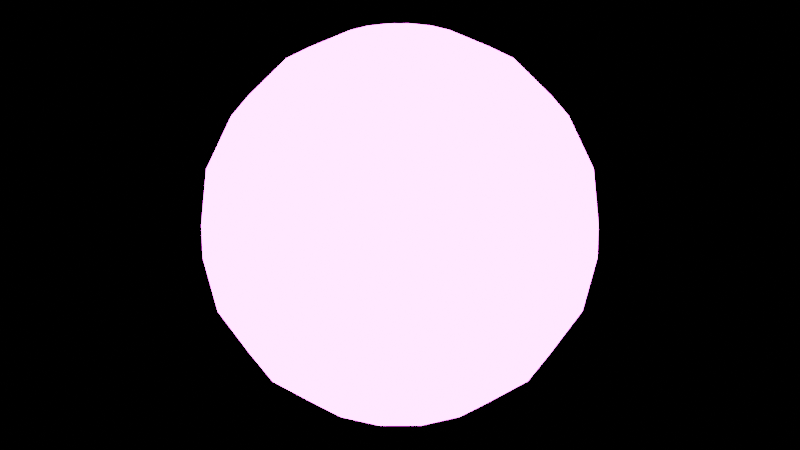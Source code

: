 # Source: Ball.blend  (saved by Blender 3.6.11; exported with 4.5.12 LTS)
import bpy
from mathutils import Matrix  # noqa: F401  (used for matrix-valued properties, if any)

bpy.ops.wm.read_factory_settings(use_empty=True)
scene = bpy.context.scene
scene.name = 'Scene'

# ---- collections
col_collection = bpy.data.collections.new('Collection'); scene.collection.children.link(col_collection)

# ---- images (referenced by path relative to the original .blend; pixels are not part of the script)
import os
ASSET_DIR = os.environ.get("B2B_ASSET_DIR", "")  # directory of the original .blend (textures are referenced by path, not embedded)
HERE = os.path.dirname(os.path.abspath(__file__))  # packed textures are extracted next to this script under _unpacked/

def load_image(name, relpath, width, height, colorspace="sRGB"):
    """Load a texture the original file referenced (path relative to the .blend, or extracted next to this script)."""
    p = next((c for c in (os.path.join(HERE, relpath), os.path.join(ASSET_DIR, relpath)) if relpath and os.path.exists(c)), "")
    if p:
        img = bpy.data.images.load(p, check_existing=True)
        img.name = name
    else:  # same state as the original file: an image datablock whose file is absent (Cycles renders it pink)
        img = bpy.data.images.new(name, width, height)
        img.source = "FILE"
        img.filepath = "//" + (relpath or name)
    img.colorspace_settings.name = colorspace
    return img
img_avatarwearables_tx_png = load_image('AvatarWearables_TX.png', 'Textures/AvatarWearables_TX.png', 1024, 1024, 'sRGB')

# ---- materials (node trees are filled in below, after node groups)
mat_avatarwearables_tx = bpy.data.materials.new('AvatarWearables_TX')
mat_avatarwearables_tx.use_backface_culling = True
mat_avatarwearables_tx.use_transparent_shadow = False
mat_avatarwearables_tx_emission = bpy.data.materials.new('AvatarWearables_TX_emission')
mat_avatarwearables_tx_emission.use_backface_culling = True
mat_avatarwearables_tx_emission.use_transparent_shadow = False

# ---- node groups
ng_auto_smooth = bpy.data.node_groups.new('Auto Smooth', 'GeometryNodeTree')
_s = ng_auto_smooth.interface.new_socket(name='Geometry', in_out='OUTPUT', socket_type='NodeSocketGeometry')
_s = ng_auto_smooth.interface.new_socket(name='Geometry', in_out='INPUT', socket_type='NodeSocketGeometry')
_s = ng_auto_smooth.interface.new_socket(name='Angle', in_out='INPUT', socket_type='NodeSocketFloat')
_s.subtype = 'ANGLE'
_s.min_value = 0.0
_s.max_value = 3.142
ng_auto_smooth.is_modifier = True
_N = ng_auto_smooth.nodes; _L = ng_auto_smooth.links
n0 = _N.new('NodeGroupOutput'); n0.name = 'Group Output'; n0.location = (480, -100)
n1 = _N.new('NodeGroupInput'); n1.name = 'Group Input'; n1.location = (-420, -300)
n2 = _N.new('NodeGroupInput'); n2.name = 'Group Input.001'; n2.location = (-60, -100)
n3 = _N.new('GeometryNodeSetShadeSmooth'); n3.name = 'Set Shade Smooth'; n3.location = (120, -100)
n3.domain = 'EDGE'
n4 = _N.new('GeometryNodeSetShadeSmooth'); n4.name = 'Set Shade Smooth.001'; n4.location = (300, -100)
n5 = _N.new('GeometryNodeInputMeshEdgeAngle'); n5.name = 'Edge Angle'; n5.location = (-420, -220)
n6 = _N.new('GeometryNodeInputEdgeSmooth'); n6.name = 'Is Edge Smooth'; n6.location = (-60, -160)
n7 = _N.new('GeometryNodeInputShadeSmooth'); n7.name = 'Is Face Smooth'; n7.location = (-240, -340)
n8 = _N.new('FunctionNodeBooleanMath'); n8.name = 'Boolean Math'; n8.location = (-60, -220)
n9 = _N.new('FunctionNodeCompare'); n9.name = 'Compare'; n9.location = (-240, -180)
n9.operation = 'LESS_EQUAL'
_L.new(n5.outputs[0], n9.inputs[0])
_L.new(n4.outputs[0], n0.inputs[0])
_L.new(n1.outputs[1], n9.inputs[1])
_L.new(n9.outputs[0], n8.inputs[0])
_L.new(n7.outputs[0], n8.inputs[1])
_L.new(n2.outputs[0], n3.inputs[0])
_L.new(n6.outputs[0], n3.inputs[1])
_L.new(n3.outputs[0], n4.inputs[0])
_L.new(n8.outputs[0], n3.inputs[2])
n0.is_active_output = True

# ---- material node trees
mat_avatarwearables_tx.use_nodes = True; mat_avatarwearables_tx.node_tree.nodes.clear()
_N = mat_avatarwearables_tx.node_tree.nodes; _L = mat_avatarwearables_tx.node_tree.links
n0 = _N.new('ShaderNodeOutputMaterial'); n0.name = 'Material Output'; n0.location = (518, 300)
n1 = _N.new('ShaderNodeBsdfPrincipled'); n1.name = 'Principled BSDF'; n1.location = (93, 300)
n1.distribution = 'GGX'
n1.subsurface_method = 'RANDOM_WALK_SKIN'
n1.inputs[3].default_value = 1.45
n1.inputs[13].default_value = 0.0
n1.inputs[28].default_value = 2.0
n2 = _N.new('ShaderNodeTexImage'); n2.name = 'Image Texture'; n2.location = (-506, 211)
n2.image = img_avatarwearables_tx_png
n3 = _N.new('ShaderNodeTexImage'); n3.name = 'Image Texture.001'; n3.location = (-310, -143)
n3.image = img_avatarwearables_tx_png
_L.new(n2.outputs[0], n0.inputs[0])
_L.new(n3.outputs[0], n1.inputs[27])
n0.is_active_output = True
mat_avatarwearables_tx_emission.use_nodes = True; mat_avatarwearables_tx_emission.node_tree.nodes.clear()
_N = mat_avatarwearables_tx_emission.node_tree.nodes; _L = mat_avatarwearables_tx_emission.node_tree.links
n0 = _N.new('ShaderNodeBsdfPrincipled'); n0.name = 'Principled BSDF'; n0.location = (10, 300)
n0.distribution = 'GGX'
n0.subsurface_method = 'RANDOM_WALK_SKIN'
n0.inputs[2].default_value = 1.0
n0.inputs[3].default_value = 1.45
n0.inputs[13].default_value = 0.0
n0.inputs[28].default_value = 20.0
n1 = _N.new('ShaderNodeOutputMaterial'); n1.name = 'Material Output'; n1.location = (300, 300)
n2 = _N.new('ShaderNodeTexImage'); n2.name = 'Image Texture'; n2.location = (-313, 324)
n2.image = img_avatarwearables_tx_png
n3 = _N.new('ShaderNodeTexImage'); n3.name = 'Image Texture.001'; n3.location = (-334, -94)
n3.image = img_avatarwearables_tx_png
_L.new(n0.outputs[0], n1.inputs[0])
_L.new(n2.outputs[0], n0.inputs[0])
_L.new(n3.outputs[0], n0.inputs[27])
n1.is_active_output = True

# ---- world
world_world = bpy.data.worlds.new('World'); scene.world = world_world
world_world.use_nodes = True; world_world.node_tree.nodes.clear()
_N = world_world.node_tree.nodes; _L = world_world.node_tree.links
n0 = _N.new('ShaderNodeOutputWorld'); n0.name = 'World Output'; n0.location = (300, 300)
n1 = _N.new('ShaderNodeBackground'); n1.name = 'Background'; n1.location = (10, 300)
n1.inputs[0].default_value = (0.0, 0.0, 0.0, 1.0)
_L.new(n1.outputs[0], n0.inputs[0])
n0.is_active_output = True
world_world.color = (0.05088, 0.05088, 0.05088)
world_world.use_sun_shadow = False
world_world.sun_shadow_jitter_overblur = 0.0

# ---- meshes
me_sphere_007 = bpy.data.meshes.new('Sphere.007')
me_sphere_007.from_pydata([(0.005728, 0.03248, 0.1013), (0.01088, 0.06171, 0.08616), (0.01497, 0.0849, 0.06259), (0.0176, 0.09979, 0.0329), (0.0185, 0.1049, -3.834e-10), (0.0176, 0.09979, -0.0329), (0.01497, 0.0849, -0.06259), (0.01088, 0.06171, -0.08616), (0.005728, 0.03248, -0.1013), (0.01649, 0.02856, 0.1013), (0.03133, 0.05427, 0.08616), (0.04311, 0.07466, 0.06259), (0.05066, 0.08775, 0.0329), (0.05327, 0.09226, -8.551e-10), (0.05066, 0.08775, -0.0329), (0.04311, 0.07466, -0.06259), (0.03133, 0.05427, -0.08616), (0.01649, 0.02856, -0.1013), (0.02527, 0.0212, 0.1013), (0.048, 0.04028, 0.08616), (0.06604, 0.05542, 0.06259), (0.07762, 0.06513, 0.0329), (0.08161, 0.06848, -1.205e-09), (0.07762, 0.06513, -0.0329), (0.06604, 0.05542, -0.06259), (0.048, 0.04028, -0.08616), (0.02527, 0.0212, -0.1013), (0.03099, 0.01128, 0.1013), (0.05889, 0.02143, 0.08616), (0.08101, 0.02949, 0.06259), (0.09522, 0.03466, 0.0329), (0.1001, 0.03644, -1.391e-09), (0.09522, 0.03466, -0.0329), (0.08101, 0.02949, -0.06259), (0.05889, 0.02143, -0.08616), (0.03099, 0.01128, -0.1013), (0.03298, 5.122e-09, 0.1013), (0.06266, 1.49e-08, 0.08616), (0.08621, 1.211e-08, 0.06259), (0.1013, 1.863e-08, 0.0329), (0.1065, 1.49e-08, -1.391e-09), (0.1013, 1.863e-08, -0.0329), (0.08621, 1.211e-08, -0.06259), (0.06266, 1.49e-08, -0.08616), (0.03298, 5.122e-09, -0.1013), (0.03099, -0.01128, 0.1013), (0.05889, -0.02143, 0.08616), (0.08101, -0.02949, 0.06259), (0.09522, -0.03466, 0.0329), (0.1001, -0.03644, -1.205e-09), (0.09522, -0.03466, -0.0329), (0.08101, -0.02949, -0.06259), (0.05889, -0.02143, -0.08616), (0.03099, -0.01128, -0.1013), (0.02527, -0.0212, 0.1013), (0.048, -0.04028, 0.08616), (0.06604, -0.05542, 0.06259), (0.07762, -0.06513, 0.0329), (0.08161, -0.06848, -8.551e-10), (0.07762, -0.06513, -0.0329), (0.06604, -0.05542, -0.06259), (0.048, -0.04028, -0.08616), (0.02527, -0.0212, -0.1013), (0.01649, -0.02856, 0.1013), (0.03133, -0.05427, 0.08616), (0.04311, -0.07466, 0.06259), (0.05066, -0.08775, 0.0329), (0.05327, -0.09226, -3.834e-10), (0.05066, -0.08775, -0.0329), (0.04311, -0.07466, -0.06259), (0.03133, -0.05427, -0.08616), (0.01649, -0.02856, -0.1013), (0.005728, -0.03248, 0.1013), (0.01088, -0.06171, 0.08616), (0.01497, -0.0849, 0.06259), (0.0176, -0.09979, 0.0329), (0.0185, -0.1049, 1.529e-10), (0.0176, -0.09979, -0.0329), (0.01497, -0.0849, -0.06259), (0.01088, -0.06171, -0.08616), (0.005728, -0.03248, -0.1013), (-0.005728, -0.03248, 0.1013), (-0.01088, -0.06171, 0.08616), (-0.01497, -0.0849, 0.06259), (-0.0176, -0.09979, 0.0329), (-0.0185, -0.1049, 6.892e-10), (-0.0176, -0.09979, -0.0329), (-0.01497, -0.0849, -0.06259), (-0.01088, -0.06171, -0.08616), (-0.005728, -0.03248, -0.1013), (-1.719e-09, -3.231e-11, -0.1065), (-0.01649, -0.02856, 0.1013), (-0.03133, -0.05427, 0.08616), (-0.04311, -0.07466, 0.06259), (-0.05066, -0.08775, 0.0329), (-0.05327, -0.09226, 1.161e-09), (-0.05066, -0.08775, -0.0329), (-0.04311, -0.07466, -0.06259), (-0.03133, -0.05427, -0.08616), (-0.01649, -0.02856, -0.1013), (-0.02527, -0.0212, 0.1013), (-0.048, -0.04028, 0.08616), (-0.06604, -0.05542, 0.06259), (-0.07762, -0.06513, 0.0329), (-0.08161, -0.06848, 1.511e-09), (-0.07762, -0.06513, -0.0329), (-0.06604, -0.05542, -0.06259), (-0.048, -0.04028, -0.08616), (-0.02527, -0.0212, -0.1013), (1.398e-09, 5.298e-10, 0.1065), (-0.03099, -0.01128, 0.1013), (-0.05889, -0.02143, 0.08616), (-0.08101, -0.02949, 0.06259), (-0.09522, -0.03466, 0.0329), (-0.1001, -0.03644, 1.697e-09), (-0.09522, -0.03466, -0.0329), (-0.08101, -0.02949, -0.06259), (-0.05889, -0.02143, -0.08616), (-0.03099, -0.01128, -0.1013), (-0.03298, -1.071e-08, 0.1013), (-0.06266, -2.142e-08, 0.08616), (-0.08621, -1.77e-08, 0.06259), (-0.1013, -4.657e-08, 0.0329), (-0.1065, -3.912e-08, 1.697e-09), (-0.1013, -4.657e-08, -0.0329), (-0.08621, -1.77e-08, -0.06259), (-0.06266, -2.142e-08, -0.08616), (-0.03298, -1.024e-08, -0.1013), (-0.03099, 0.01128, 0.1013), (-0.05889, 0.02143, 0.08616), (-0.08101, 0.02949, 0.06259), (-0.09522, 0.03466, 0.0329), (-0.1001, 0.03644, 1.511e-09), (-0.09522, 0.03466, -0.0329), (-0.08101, 0.02949, -0.06259), (-0.05889, 0.02143, -0.08616), (-0.03099, 0.01128, -0.1013), (-0.02527, 0.0212, 0.1013), (-0.048, 0.04028, 0.08616), (-0.06604, 0.05542, 0.06259), (-0.07762, 0.06513, 0.0329), (-0.08161, 0.06848, 1.161e-09), (-0.07762, 0.06513, -0.0329), (-0.06604, 0.05542, -0.06259), (-0.048, 0.04028, -0.08616), (-0.02527, 0.0212, -0.1013), (-0.01649, 0.02856, 0.1013), (-0.03133, 0.05427, 0.08616), (-0.04311, 0.07466, 0.06259), (-0.05066, 0.08775, 0.0329), (-0.05327, 0.09226, 6.892e-10), (-0.05066, 0.08775, -0.0329), (-0.04311, 0.07466, -0.06259), (-0.03133, 0.05427, -0.08616), (-0.01649, 0.02856, -0.1013), (-0.005728, 0.03248, 0.1013), (-0.01088, 0.06171, 0.08616), (-0.01497, 0.0849, 0.06259), (-0.0176, 0.09979, 0.0329), (-0.0185, 0.1049, 1.529e-10), (-0.0176, 0.09979, -0.0329), (-0.01497, 0.0849, -0.06259), (-0.01088, 0.06171, -0.08616), (-0.005728, 0.03248, -0.1013)], [], [(161, 6, 5, 160), (158, 3, 2, 157), (155, 0, 109), (162, 7, 6, 161), (159, 4, 3, 158), (156, 1, 0, 155), (163, 8, 7, 162), (160, 5, 4, 159), (157, 2, 1, 156), (90, 8, 163), (6, 15, 14, 5), (3, 12, 11, 2), (0, 9, 109), (7, 16, 15, 6), (4, 13, 12, 3), (1, 10, 9, 0), (8, 17, 16, 7), (5, 14, 13, 4), (2, 11, 10, 1), (90, 17, 8), (11, 20, 19, 10), (90, 26, 17), (15, 24, 23, 14), (12, 21, 20, 11), (9, 18, 109), (16, 25, 24, 15), (13, 22, 21, 12), (10, 19, 18, 9), (17, 26, 25, 16), (14, 23, 22, 13), (23, 32, 31, 22), (20, 29, 28, 19), (90, 35, 26), (24, 33, 32, 23), (21, 30, 29, 20), (18, 27, 109), (25, 34, 33, 24), (22, 31, 30, 21), (19, 28, 27, 18), (26, 35, 34, 25), (28, 37, 36, 27), (35, 44, 43, 34), (32, 41, 40, 31), (29, 38, 37, 28), (90, 44, 35), (33, 42, 41, 32), (30, 39, 38, 29), (27, 36, 109), (34, 43, 42, 33), (31, 40, 39, 30), (43, 52, 51, 42), (40, 49, 48, 39), (37, 46, 45, 36), (44, 53, 52, 43), (41, 50, 49, 40), (38, 47, 46, 37), (90, 53, 44), (42, 51, 50, 41), (39, 48, 47, 38), (36, 45, 109), (48, 57, 56, 47), (45, 54, 109), (52, 61, 60, 51), (49, 58, 57, 48), (46, 55, 54, 45), (53, 62, 61, 52), (50, 59, 58, 49), (47, 56, 55, 46), (90, 62, 53), (51, 60, 59, 50), (60, 69, 68, 59), (57, 66, 65, 56), (54, 63, 109), (61, 70, 69, 60), (58, 67, 66, 57), (55, 64, 63, 54), (62, 71, 70, 61), (59, 68, 67, 58), (56, 65, 64, 55), (90, 71, 62), (65, 74, 73, 64), (90, 80, 71), (69, 78, 77, 68), (66, 75, 74, 65), (63, 72, 109), (70, 79, 78, 69), (67, 76, 75, 66), (64, 73, 72, 63), (71, 80, 79, 70), (68, 77, 76, 67), (80, 89, 88, 79), (77, 86, 85, 76), (74, 83, 82, 73), (90, 89, 80), (78, 87, 86, 77), (75, 84, 83, 74), (72, 81, 109), (79, 88, 87, 78), (76, 85, 84, 75), (73, 82, 81, 72), (85, 95, 94, 84), (82, 92, 91, 81), (89, 99, 98, 88), (86, 96, 95, 85), (83, 93, 92, 82), (90, 99, 89), (87, 97, 96, 86), (84, 94, 93, 83), (81, 91, 109), (88, 98, 97, 87), (91, 100, 109), (98, 107, 106, 97), (95, 104, 103, 94), (92, 101, 100, 91), (99, 108, 107, 98), (96, 105, 104, 95), (93, 102, 101, 92), (90, 108, 99), (97, 106, 105, 96), (94, 103, 102, 93), (103, 113, 112, 102), (100, 110, 109), (107, 117, 116, 106), (104, 114, 113, 103), (101, 111, 110, 100), (108, 118, 117, 107), (105, 115, 114, 104), (102, 112, 111, 101), (90, 118, 108), (106, 116, 115, 105), (90, 127, 118), (116, 125, 124, 115), (113, 122, 121, 112), (110, 119, 109), (117, 126, 125, 116), (114, 123, 122, 113), (111, 120, 119, 110), (118, 127, 126, 117), (115, 124, 123, 114), (112, 121, 120, 111), (124, 133, 132, 123), (121, 130, 129, 120), (90, 136, 127), (125, 134, 133, 124), (122, 131, 130, 121), (119, 128, 109), (126, 135, 134, 125), (123, 132, 131, 122), (120, 129, 128, 119), (127, 136, 135, 126), (129, 138, 137, 128), (136, 145, 144, 135), (133, 142, 141, 132), (130, 139, 138, 129), (90, 145, 136), (134, 143, 142, 133), (131, 140, 139, 130), (128, 137, 109), (135, 144, 143, 134), (132, 141, 140, 131), (141, 150, 149, 140), (138, 147, 146, 137), (145, 154, 153, 144), (142, 151, 150, 141), (139, 148, 147, 138), (90, 154, 145), (143, 152, 151, 142), (140, 149, 148, 139), (137, 146, 109), (144, 153, 152, 143), (146, 155, 109), (153, 162, 161, 152), (150, 159, 158, 149), (147, 156, 155, 146), (154, 163, 162, 153), (151, 160, 159, 150), (148, 157, 156, 147), (90, 163, 154), (152, 161, 160, 151), (149, 158, 157, 148)])
me_sphere_007.polygons.foreach_set('use_smooth', [True] * 180)
me_sphere_007.polygons.foreach_set('material_index', [1, 1, 1, 1, 1, 1, 1, 1, 1, 1, 1, 1, 1, 1, 1, 1, 1, 1, 1, 1, 1, 1, 1, 1, 1, 1, 1, 1, 1, 1, 1, 1, 1, 1, 1, 1, 1, 1, 1, 1, 1, 1, 1, 1, 1, 1, 1, 1, 1, 1, 1, 1, 1, 1, 1, 1, 1, 1, 1, 1, 1, 1, 1, 1, 1, 1, 1, 1, 1, 1, 1, 1, 1, 1, 1, 1, 1, 1, 1, 1, 1, 1, 1, 1, 1, 1, 1, 1, 1, 1, 1, 1, 1, 1, 1, 1, 1, 1, 1, 1, 1, 1, 1, 1, 1, 1, 1, 1, 1, 1, 1, 1, 1, 1, 1, 1, 1, 1, 1, 1, 1, 1, 1, 1, 1, 1, 1, 1, 1, 1, 1, 1, 1, 1, 1, 1, 1, 1, 1, 1, 1, 1, 1, 1, 1, 1, 1, 1, 1, 1, 1, 1, 1, 1, 1, 1, 1, 1, 1, 1, 1, 1, 1, 1, 1, 1, 1, 1, 1, 1, 1, 1, 1, 1, 1, 1, 1, 1, 1, 1])
_uv = me_sphere_007.uv_layers.new(name='UVMap')
_uv.uv.foreach_set('vector', [0.71, 0.337, 0.7095, 0.3373, 0.7099, 0.3379, 0.7104, 0.3375, 0.7061, 0.3302, 0.7057, 0.3307, 0.7062, 0.3311, 0.7066, 0.3306, 0.7131, 0.3374, 0.7129, 0.3372, 0.7126, 0.3378, 0.7094, 0.3365, 0.7091, 0.3368, 0.7095, 0.3373, 0.71, 0.337, 0.7055, 0.3298, 0.7051, 0.3304, 0.7057, 0.3307, 0.7061, 0.3302, 0.7136, 0.337, 0.7132, 0.3367, 0.7129, 0.3372, 0.7131, 0.3374, 0.7122, 0.331, 0.7122, 0.3308, 0.7116, 0.3305, 0.7116, 0.331, 0.7104, 0.3375, 0.7099, 0.3379, 0.7102, 0.3385, 0.7108, 0.338, 0.7066, 0.3306, 0.7062, 0.3311, 0.7068, 0.3315, 0.7071, 0.3311, 0.7128, 0.331, 0.7122, 0.3308, 0.7122, 0.331, 0.7095, 0.3373, 0.709, 0.3376, 0.7093, 0.3382, 0.7099, 0.3379, 0.7057, 0.3307, 0.7054, 0.3314, 0.706, 0.3316, 0.7062, 0.3311, 0.7129, 0.3372, 0.7127, 0.3372, 0.7126, 0.3378, 0.7091, 0.3368, 0.7087, 0.337, 0.709, 0.3376, 0.7095, 0.3373, 0.7051, 0.3304, 0.7048, 0.3311, 0.7054, 0.3314, 0.7057, 0.3307, 0.7132, 0.3367, 0.7128, 0.3365, 0.7127, 0.3372, 0.7129, 0.3372, 0.7122, 0.3308, 0.7124, 0.3306, 0.7119, 0.3302, 0.7116, 0.3305, 0.7099, 0.3379, 0.7093, 0.3382, 0.7095, 0.3388, 0.7102, 0.3385, 0.7062, 0.3311, 0.706, 0.3316, 0.7066, 0.3319, 0.7068, 0.3315, 0.7128, 0.331, 0.7124, 0.3306, 0.7122, 0.3308, 0.706, 0.3316, 0.7058, 0.3321, 0.7064, 0.3323, 0.7066, 0.3319, 0.7128, 0.331, 0.7125, 0.3304, 0.7124, 0.3306, 0.709, 0.3376, 0.7085, 0.3378, 0.7086, 0.3384, 0.7093, 0.3382, 0.7054, 0.3314, 0.7052, 0.332, 0.7058, 0.3321, 0.706, 0.3316, 0.7127, 0.3372, 0.7125, 0.3372, 0.7126, 0.3378, 0.7087, 0.337, 0.7083, 0.3372, 0.7085, 0.3378, 0.709, 0.3376, 0.7048, 0.3311, 0.7045, 0.3318, 0.7052, 0.332, 0.7054, 0.3314, 0.7128, 0.3365, 0.7124, 0.3365, 0.7125, 0.3372, 0.7127, 0.3372, 0.7124, 0.3306, 0.7125, 0.3304, 0.7122, 0.3299, 0.7119, 0.3302, 0.7093, 0.3382, 0.7086, 0.3384, 0.7088, 0.3391, 0.7095, 0.3388, 0.7086, 0.3384, 0.708, 0.3385, 0.708, 0.3392, 0.7088, 0.3391, 0.7058, 0.3321, 0.7057, 0.3327, 0.7063, 0.3327, 0.7064, 0.3323, 0.7128, 0.331, 0.7127, 0.3304, 0.7125, 0.3304, 0.7085, 0.3378, 0.7079, 0.3379, 0.708, 0.3385, 0.7086, 0.3384, 0.7052, 0.332, 0.7051, 0.3326, 0.7057, 0.3327, 0.7058, 0.3321, 0.7125, 0.3372, 0.7123, 0.3372, 0.7126, 0.3378, 0.7083, 0.3372, 0.7079, 0.3373, 0.7079, 0.3379, 0.7085, 0.3378, 0.7045, 0.3318, 0.7044, 0.3326, 0.7051, 0.3326, 0.7052, 0.332, 0.7124, 0.3365, 0.712, 0.3367, 0.7123, 0.3372, 0.7125, 0.3372, 0.7125, 0.3304, 0.7127, 0.3304, 0.7126, 0.3297, 0.7122, 0.3299, 0.712, 0.3367, 0.7116, 0.337, 0.7121, 0.3374, 0.7123, 0.3372, 0.7127, 0.3304, 0.7129, 0.3304, 0.7131, 0.3297, 0.7126, 0.3297, 0.708, 0.3385, 0.7073, 0.3385, 0.7073, 0.3392, 0.708, 0.3392, 0.7057, 0.3327, 0.7057, 0.3332, 0.7064, 0.3332, 0.7063, 0.3327, 0.7128, 0.331, 0.7129, 0.3304, 0.7127, 0.3304, 0.7079, 0.3379, 0.7074, 0.3379, 0.7073, 0.3385, 0.708, 0.3385, 0.7051, 0.3326, 0.7051, 0.3333, 0.7057, 0.3332, 0.7057, 0.3327, 0.7123, 0.3372, 0.7121, 0.3374, 0.7126, 0.3378, 0.7079, 0.3373, 0.7074, 0.3373, 0.7074, 0.3379, 0.7079, 0.3379, 0.7044, 0.3326, 0.7044, 0.3334, 0.7051, 0.3333, 0.7051, 0.3326, 0.7074, 0.3373, 0.707, 0.3372, 0.7068, 0.3378, 0.7074, 0.3379, 0.7044, 0.3334, 0.7046, 0.3341, 0.7052, 0.3339, 0.7051, 0.3333, 0.7116, 0.337, 0.7114, 0.3373, 0.712, 0.3376, 0.7121, 0.3374, 0.7129, 0.3304, 0.7132, 0.3304, 0.7135, 0.3299, 0.7131, 0.3297, 0.7073, 0.3385, 0.7067, 0.3384, 0.7065, 0.3391, 0.7073, 0.3392, 0.7057, 0.3332, 0.7058, 0.3338, 0.7064, 0.3336, 0.7064, 0.3332, 0.7128, 0.331, 0.7132, 0.3304, 0.7129, 0.3304, 0.7074, 0.3379, 0.7068, 0.3378, 0.7067, 0.3384, 0.7073, 0.3385, 0.7051, 0.3333, 0.7052, 0.3339, 0.7058, 0.3338, 0.7057, 0.3332, 0.7121, 0.3374, 0.712, 0.3376, 0.7126, 0.3378, 0.7052, 0.3339, 0.7054, 0.3346, 0.706, 0.3343, 0.7058, 0.3338, 0.712, 0.3376, 0.712, 0.3378, 0.7126, 0.3378, 0.707, 0.3372, 0.7066, 0.337, 0.7063, 0.3376, 0.7068, 0.3378, 0.7046, 0.3341, 0.7048, 0.3348, 0.7054, 0.3346, 0.7052, 0.3339, 0.7114, 0.3373, 0.7113, 0.3378, 0.712, 0.3378, 0.712, 0.3376, 0.7132, 0.3304, 0.7133, 0.3306, 0.7138, 0.3301, 0.7135, 0.3299, 0.7067, 0.3384, 0.706, 0.3382, 0.7058, 0.3388, 0.7065, 0.3391, 0.7058, 0.3338, 0.706, 0.3343, 0.7066, 0.334, 0.7064, 0.3336, 0.7128, 0.331, 0.7133, 0.3306, 0.7132, 0.3304, 0.7068, 0.3378, 0.7063, 0.3376, 0.706, 0.3382, 0.7067, 0.3384, 0.7063, 0.3376, 0.7058, 0.3374, 0.7054, 0.3379, 0.706, 0.3382, 0.7054, 0.3346, 0.7057, 0.3352, 0.7063, 0.3348, 0.706, 0.3343, 0.712, 0.3378, 0.712, 0.338, 0.7126, 0.3378, 0.7066, 0.337, 0.7062, 0.3368, 0.7058, 0.3374, 0.7063, 0.3376, 0.7048, 0.3348, 0.7052, 0.3355, 0.7057, 0.3352, 0.7054, 0.3346, 0.7113, 0.3378, 0.7114, 0.3382, 0.712, 0.338, 0.712, 0.3378, 0.7133, 0.3306, 0.7134, 0.3308, 0.714, 0.3305, 0.7138, 0.3301, 0.706, 0.3382, 0.7054, 0.3379, 0.7051, 0.3385, 0.7058, 0.3388, 0.706, 0.3343, 0.7063, 0.3348, 0.7068, 0.3344, 0.7066, 0.334, 0.7128, 0.331, 0.7134, 0.3308, 0.7133, 0.3306, 0.7063, 0.3348, 0.7066, 0.3353, 0.7071, 0.3348, 0.7068, 0.3344, 0.7128, 0.331, 0.7135, 0.331, 0.7134, 0.3308, 0.7058, 0.3374, 0.7053, 0.337, 0.7049, 0.3375, 0.7054, 0.3379, 0.7057, 0.3352, 0.7061, 0.3357, 0.7066, 0.3353, 0.7063, 0.3348, 0.712, 0.338, 0.7121, 0.3382, 0.7126, 0.3378, 0.7062, 0.3368, 0.7058, 0.3365, 0.7053, 0.337, 0.7058, 0.3374, 0.7052, 0.3355, 0.7056, 0.3361, 0.7061, 0.3357, 0.7057, 0.3352, 0.7114, 0.3382, 0.7116, 0.3386, 0.7121, 0.3382, 0.712, 0.338, 0.7134, 0.3308, 0.7135, 0.331, 0.7141, 0.331, 0.714, 0.3305, 0.7054, 0.3379, 0.7049, 0.3375, 0.7045, 0.3381, 0.7051, 0.3385, 0.7135, 0.331, 0.7134, 0.3312, 0.714, 0.3314, 0.7141, 0.331, 0.7104, 0.3314, 0.7108, 0.332, 0.7114, 0.3316, 0.711, 0.331, 0.7093, 0.3306, 0.709, 0.3311, 0.7095, 0.3315, 0.7098, 0.3311, 0.7128, 0.331, 0.7134, 0.3312, 0.7135, 0.331, 0.7099, 0.3319, 0.7103, 0.3323, 0.7108, 0.332, 0.7104, 0.3314, 0.7088, 0.3302, 0.7084, 0.3307, 0.709, 0.3311, 0.7093, 0.3306, 0.7121, 0.3382, 0.7123, 0.3383, 0.7126, 0.3378, 0.7094, 0.3324, 0.7097, 0.3327, 0.7103, 0.3323, 0.7099, 0.3319, 0.7083, 0.3298, 0.7079, 0.3304, 0.7084, 0.3307, 0.7088, 0.3302, 0.7116, 0.3386, 0.712, 0.3389, 0.7123, 0.3383, 0.7121, 0.3382, 0.7079, 0.3304, 0.7075, 0.3311, 0.7081, 0.3313, 0.7084, 0.3307, 0.712, 0.3389, 0.7124, 0.339, 0.7125, 0.3384, 0.7123, 0.3383, 0.7134, 0.3312, 0.7133, 0.3314, 0.7138, 0.3318, 0.714, 0.3314, 0.7108, 0.332, 0.7111, 0.3326, 0.7118, 0.3323, 0.7114, 0.3316, 0.709, 0.3311, 0.7087, 0.3316, 0.7093, 0.3319, 0.7095, 0.3315, 0.7128, 0.331, 0.7133, 0.3314, 0.7134, 0.3312, 0.7103, 0.3323, 0.7106, 0.3328, 0.7111, 0.3326, 0.7108, 0.332, 0.7084, 0.3307, 0.7081, 0.3313, 0.7087, 0.3316, 0.709, 0.3311, 0.7123, 0.3383, 0.7125, 0.3384, 0.7126, 0.3378, 0.7097, 0.3327, 0.71, 0.3331, 0.7106, 0.3328, 0.7103, 0.3323, 0.7125, 0.3384, 0.7127, 0.3384, 0.7126, 0.3378, 0.71, 0.3331, 0.7101, 0.3335, 0.7107, 0.3333, 0.7106, 0.3328, 0.7075, 0.3311, 0.7072, 0.3318, 0.7079, 0.3319, 0.7081, 0.3313, 0.7124, 0.339, 0.7128, 0.339, 0.7127, 0.3384, 0.7125, 0.3384, 0.7133, 0.3314, 0.7132, 0.3315, 0.7135, 0.3321, 0.7138, 0.3318, 0.7111, 0.3326, 0.7113, 0.3332, 0.712, 0.333, 0.7118, 0.3323, 0.7087, 0.3316, 0.7085, 0.3321, 0.7091, 0.3323, 0.7093, 0.3319, 0.7128, 0.331, 0.7132, 0.3315, 0.7133, 0.3314, 0.7106, 0.3328, 0.7107, 0.3333, 0.7113, 0.3332, 0.7111, 0.3326, 0.7081, 0.3313, 0.7079, 0.3319, 0.7085, 0.3321, 0.7087, 0.3316, 0.7079, 0.3319, 0.7078, 0.3326, 0.7084, 0.3327, 0.7085, 0.3321, 0.7127, 0.3384, 0.7129, 0.3383, 0.7126, 0.3378, 0.7101, 0.3335, 0.7102, 0.334, 0.7108, 0.3339, 0.7107, 0.3333, 0.7072, 0.3318, 0.7071, 0.3325, 0.7078, 0.3326, 0.7079, 0.3319, 0.7128, 0.339, 0.7132, 0.3389, 0.7129, 0.3383, 0.7127, 0.3384, 0.7132, 0.3315, 0.7129, 0.3316, 0.7131, 0.3322, 0.7135, 0.3321, 0.7113, 0.3332, 0.7115, 0.3338, 0.7121, 0.3338, 0.712, 0.333, 0.7085, 0.3321, 0.7084, 0.3327, 0.709, 0.3327, 0.7091, 0.3323, 0.7128, 0.331, 0.7129, 0.3316, 0.7132, 0.3315, 0.7107, 0.3333, 0.7108, 0.3339, 0.7115, 0.3338, 0.7113, 0.3332, 0.7128, 0.331, 0.7127, 0.3316, 0.7129, 0.3316, 0.7108, 0.3339, 0.7108, 0.3345, 0.7115, 0.3345, 0.7115, 0.3338, 0.7078, 0.3326, 0.7078, 0.3333, 0.7084, 0.3332, 0.7084, 0.3327, 0.7129, 0.3383, 0.7131, 0.3382, 0.7126, 0.3378, 0.7102, 0.334, 0.7102, 0.3344, 0.7108, 0.3345, 0.7108, 0.3339, 0.7071, 0.3325, 0.7071, 0.3333, 0.7078, 0.3333, 0.7078, 0.3326, 0.7132, 0.3389, 0.7136, 0.3386, 0.7131, 0.3382, 0.7129, 0.3383, 0.7129, 0.3316, 0.7127, 0.3316, 0.7126, 0.3322, 0.7131, 0.3322, 0.7115, 0.3338, 0.7115, 0.3345, 0.7121, 0.3346, 0.7121, 0.3338, 0.7084, 0.3327, 0.7084, 0.3332, 0.709, 0.3332, 0.709, 0.3327, 0.7115, 0.3345, 0.7114, 0.3351, 0.712, 0.3353, 0.7121, 0.3346, 0.7084, 0.3332, 0.7085, 0.3338, 0.7091, 0.3336, 0.709, 0.3332, 0.7128, 0.331, 0.7125, 0.3315, 0.7127, 0.3316, 0.7108, 0.3345, 0.7107, 0.335, 0.7114, 0.3351, 0.7115, 0.3345, 0.7078, 0.3333, 0.7079, 0.3339, 0.7085, 0.3338, 0.7084, 0.3332, 0.7131, 0.3382, 0.7132, 0.338, 0.7126, 0.3378, 0.7102, 0.3344, 0.7101, 0.3348, 0.7107, 0.335, 0.7108, 0.3345, 0.7071, 0.3333, 0.7072, 0.3341, 0.7079, 0.3339, 0.7078, 0.3333, 0.7136, 0.3386, 0.7138, 0.3382, 0.7132, 0.338, 0.7131, 0.3382, 0.7127, 0.3316, 0.7125, 0.3315, 0.7122, 0.3321, 0.7126, 0.3322, 0.7138, 0.3382, 0.7139, 0.3378, 0.7132, 0.3378, 0.7132, 0.338, 0.7125, 0.3315, 0.7124, 0.3314, 0.7118, 0.3318, 0.7122, 0.3321, 0.7114, 0.3351, 0.7111, 0.3358, 0.7118, 0.336, 0.712, 0.3353, 0.7085, 0.3338, 0.7087, 0.3343, 0.7093, 0.334, 0.7091, 0.3336, 0.7128, 0.331, 0.7124, 0.3314, 0.7125, 0.3315, 0.7107, 0.335, 0.7106, 0.3355, 0.7111, 0.3358, 0.7114, 0.3351, 0.7079, 0.3339, 0.7081, 0.3345, 0.7087, 0.3343, 0.7085, 0.3338, 0.7132, 0.338, 0.7132, 0.3378, 0.7126, 0.3378, 0.7101, 0.3348, 0.71, 0.3353, 0.7106, 0.3355, 0.7107, 0.335, 0.7072, 0.3341, 0.7075, 0.3348, 0.7081, 0.3345, 0.7079, 0.3339, 0.7075, 0.3348, 0.7078, 0.3355, 0.7084, 0.3351, 0.7081, 0.3345, 0.7139, 0.3378, 0.7138, 0.3373, 0.7132, 0.3376, 0.7132, 0.3378, 0.7124, 0.3314, 0.7122, 0.3312, 0.7116, 0.3314, 0.7118, 0.3318, 0.7111, 0.3358, 0.7108, 0.3364, 0.7114, 0.3367, 0.7118, 0.336, 0.7087, 0.3343, 0.7089, 0.3348, 0.7095, 0.3344, 0.7093, 0.334, 0.7128, 0.331, 0.7122, 0.3312, 0.7124, 0.3314, 0.7106, 0.3355, 0.7103, 0.336, 0.7108, 0.3364, 0.7111, 0.3358, 0.7081, 0.3345, 0.7084, 0.3351, 0.7089, 0.3348, 0.7087, 0.3343, 0.7132, 0.3378, 0.7132, 0.3376, 0.7126, 0.3378, 0.71, 0.3353, 0.7097, 0.3357, 0.7103, 0.336, 0.7106, 0.3355, 0.7132, 0.3376, 0.7131, 0.3374, 0.7126, 0.3378, 0.7097, 0.3357, 0.7094, 0.336, 0.7099, 0.3365, 0.7103, 0.336, 0.7078, 0.3355, 0.7082, 0.3361, 0.7088, 0.3357, 0.7084, 0.3351, 0.7138, 0.3373, 0.7136, 0.337, 0.7131, 0.3374, 0.7132, 0.3376, 0.7122, 0.3312, 0.7122, 0.331, 0.7116, 0.331, 0.7116, 0.3314, 0.7108, 0.3364, 0.7105, 0.337, 0.711, 0.3373, 0.7114, 0.3367, 0.7089, 0.3348, 0.7093, 0.3353, 0.7098, 0.3348, 0.7095, 0.3344, 0.7128, 0.331, 0.7122, 0.331, 0.7122, 0.3312, 0.7103, 0.336, 0.7099, 0.3365, 0.7105, 0.337, 0.7108, 0.3364, 0.7084, 0.3351, 0.7088, 0.3357, 0.7093, 0.3353, 0.7089, 0.3348])
me_sphere_007.materials.append(mat_avatarwearables_tx)
me_sphere_007.materials.append(mat_avatarwearables_tx_emission)
me_sphere_007.update()
me_sphere_002 = bpy.data.meshes.new('Sphere.002')
me_sphere_002.from_pydata([(0.01222, -0.08353, 0.02742), (0.05834, 1.734e-08, 0.0803), (0.02854, -0.08352, 0.01137), (0.0803, 1.275e-08, 0.05834), (0.0944, 2.631e-08, 0.03067), (0.05482, -0.01995, 0.0803), (0.07546, -0.02746, 0.05834), (0.08871, -0.03229, 0.03067), (0.04469, -0.0375, 0.0803), (0.06151, -0.05162, 0.05834), (0.07232, -0.06068, 0.03067), (0.02917, -0.05053, 0.0803), (0.04015, -0.06954, 0.05834), (0.0472, -0.08175, 0.03067), (0.01013, -0.05746, 0.0803), (0.09668, 2.295e-08, 0.01703), (0.0865, -0.03148, 0.007633), (0.07406, -0.06214, 0.01703), (0.04834, -0.08372, 0.01703), (0.09205, 1.956e-08, 0.007633), (0.09084, -0.03306, 0.01703), (0.07052, -0.05917, 0.007633), (0.04686, -0.07823, 0.007633), (0.04099, -0.08646, 0.02057), (0.02239, -0.08488, 0.04198), (0.01478, -0.08294, 0.03414), (0.03469, -0.08294, 0.01383), (0.005601, -0.0962, 0.0134), (0.02291, -0.09408, 0.01011), (0.0, -0.09755, 0.0), (0.03245, -0.08034, 0.04896), (0.05062, 1.417e-08, 0.08423), (0.04757, -0.01731, 0.08423), (0.0664, 1.566e-08, 0.07224), (0.0624, -0.02271, 0.07224), (0.01153, -0.0654, 0.07224), (0.05087, -0.04268, 0.07224), (0.0332, -0.05751, 0.07224), (0.01097, -0.09439, 0.02247), (0.01344, -0.0962, 0.005517), (-0.01222, -0.08353, 0.02742), (-0.05834, 1.734e-08, 0.0803), (-0.02854, -0.08352, 0.01137), (-0.0803, 1.275e-08, 0.05834), (-0.0944, 2.631e-08, 0.03067), (-0.05482, -0.01995, 0.0803), (-0.07546, -0.02746, 0.05834), (-0.08871, -0.03229, 0.03067), (-0.04469, -0.0375, 0.0803), (-0.06151, -0.05162, 0.05834), (-0.07232, -0.06068, 0.03067), (-0.02917, -0.05053, 0.0803), (-0.04015, -0.06954, 0.05834), (-0.0472, -0.08175, 0.03067), (-0.01013, -0.05746, 0.0803), (-0.09668, 2.295e-08, 0.01703), (-0.0865, -0.03148, 0.007633), (-0.07406, -0.06214, 0.01703), (-0.04834, -0.08372, 0.01703), (-0.09205, 1.956e-08, 0.007633), (-0.09084, -0.03306, 0.01703), (-0.07052, -0.05917, 0.007633), (-0.04686, -0.07823, 0.007633), (-0.04099, -0.08646, 0.02057), (-0.02239, -0.08488, 0.04198), (-0.01478, -0.08294, 0.03414), (-0.03469, -0.08294, 0.01383), (-0.005517, -0.0962, 0.01344), (-0.0229, -0.09408, 0.01014), (-0.03245, -0.08034, 0.04896), (-0.05062, 1.417e-08, 0.08423), (-0.008791, -0.04985, 0.08423), (-0.0664, 1.566e-08, 0.07224), (-0.0624, -0.02271, 0.07224), (-0.01153, -0.0654, 0.07224), (-0.05087, -0.04268, 0.07224), (-0.0332, -0.05751, 0.07224), (-0.01095, -0.09439, 0.02248), (-0.0134, -0.0962, 0.005601), (0.01108, 2.153e-09, -0.09846), (0.01222, -0.08353, -0.02742), (0.05834, 1.734e-08, -0.0803), (0.02854, -0.08352, -0.01137), (0.0803, 1.275e-08, -0.05834), (0.0944, 2.631e-08, -0.03067), (0.007492, -0.007523, -0.09846), (0.05482, -0.01995, -0.0803), (0.07546, -0.02746, -0.05834), (0.08871, -0.03229, -0.03067), (0.04469, -0.0375, -0.0803), (0.06151, -0.05162, -0.05834), (0.07232, -0.06068, -0.03067), (0.02917, -0.05053, -0.0803), (0.04015, -0.06954, -0.05834), (0.0472, -0.08175, -0.03067), (0.0, 0.0, -0.09926), (0.0, -0.01091, -0.09846), (0.01013, -0.05746, -0.0803), (0.01394, -0.07908, -0.05834), (0.09705, 2.239e-08, -0.01477), (0.0865, -0.03148, -0.007633), (0.07435, -0.06238, -0.01477), (0.04853, -0.08405, -0.01477), (0.09205, 1.956e-08, -0.007633), (0.0912, -0.03319, -0.01477), (0.07052, -0.05917, -0.007633), (0.04686, -0.07823, -0.007633), (0.03996, -0.08724, -0.0189), (0.02046, -0.08631, -0.04053), (0.01478, -0.08294, -0.03414), (0.03469, -0.08294, -0.01383), (0.005517, -0.0962, -0.01344), (0.0229, -0.09408, -0.01014), (0.03245, -0.08034, -0.04896), (0.05062, 1.417e-08, -0.08423), (0.04757, -0.01731, -0.08423), (0.008791, -0.04985, -0.08423), (0.03878, -0.03254, -0.08423), (0.02531, -0.04384, -0.08423), (0.06641, 1.566e-08, -0.07223), (0.06241, -0.02271, -0.07223), (0.01153, -0.0654, -0.07223), (0.05087, -0.04269, -0.07223), (0.03321, -0.05751, -0.07223), (0.03067, 5.963e-09, -0.0944), (0.02616, -0.0151, -0.0944), (0.01534, -0.02656, -0.0944), (0.0, -0.03021, -0.0944), (0.01095, -0.09439, -0.02248), (0.0134, -0.0962, -0.005601), (0.02087, 4.058e-09, -0.09689), (0.01412, -0.01418, -0.09689), (0.0, -0.02056, -0.09689), (-0.01108, 2.153e-09, -0.09846), (-0.01222, -0.08353, -0.02742), (-0.05834, 1.734e-08, -0.0803), (-0.02854, -0.08352, -0.01137), (-0.0803, 1.275e-08, -0.05834), (-0.0944, 2.631e-08, -0.03067), (-0.007492, -0.007523, -0.09846), (-0.05482, -0.01995, -0.0803), (-0.07546, -0.02746, -0.05834), (-0.08871, -0.03229, -0.03067), (-0.04469, -0.0375, -0.0803), (-0.06151, -0.05162, -0.05834), (-0.07232, -0.06068, -0.03067), (-0.02917, -0.05053, -0.0803), (-0.04015, -0.06954, -0.05834), (-0.0472, -0.08175, -0.03067), (-0.01013, -0.05746, -0.0803), (-0.01394, -0.07908, -0.05834), (-0.09705, 2.239e-08, -0.01477), (-0.0865, -0.03148, -0.007633), (-0.07435, -0.06238, -0.01477), (-0.04853, -0.08405, -0.01477), (-0.09205, 1.956e-08, -0.007633), (-0.0912, -0.03319, -0.01477), (-0.07052, -0.05917, -0.007633), (-0.04686, -0.07823, -0.007633), (-0.03996, -0.08724, -0.0189), (-0.02046, -0.08631, -0.04053), (-0.01478, -0.08294, -0.03414), (-0.03469, -0.08294, -0.01383), (-0.005601, -0.0962, -0.0134), (-0.02291, -0.09408, -0.01011), (-0.03245, -0.08034, -0.04896), (-0.05062, 1.417e-08, -0.08423), (-0.04757, -0.01731, -0.08423), (-0.008791, -0.04985, -0.08423), (-0.03878, -0.03254, -0.08423), (-0.02531, -0.04384, -0.08423), (-0.06641, 1.566e-08, -0.07223), (-0.06241, -0.02271, -0.07223), (-0.01153, -0.0654, -0.07223), (-0.05087, -0.04269, -0.07223), (-0.03321, -0.05751, -0.07223), (-0.03067, 5.963e-09, -0.0944), (-0.02616, -0.0151, -0.0944), (-0.01534, -0.02656, -0.0944), (-0.01097, -0.09439, -0.02247), (-0.01344, -0.0962, -0.005517), (-0.02087, 4.058e-09, -0.09689), (-0.01412, -0.01418, -0.09689), (0.01108, 2.153e-09, 0.09841), (0.007492, -0.007523, 0.09841), (0.0, 0.0, 0.09926), (0.0, -0.01091, 0.09841), (0.008791, -0.04985, 0.08423), (0.03878, -0.03254, 0.08423), (0.02531, -0.04384, 0.08423), (0.03067, 5.963e-09, 0.0944), (0.02616, -0.0151, 0.0944), (0.01534, -0.02656, 0.0944), (0.0, -0.03021, 0.0944), (0.02087, 4.058e-09, 0.09684), (0.01412, -0.01418, 0.09684), (0.0, -0.02056, 0.09684), (-0.01108, 2.153e-09, 0.09841), (-0.007492, -0.007523, 0.09841), (-0.04757, -0.01731, 0.08423), (-0.03878, -0.03254, 0.08423), (-0.02531, -0.04384, 0.08423), (-0.03067, 5.963e-09, 0.0944), (-0.02616, -0.0151, 0.0944), (-0.01534, -0.02656, 0.0944), (-0.02087, 4.058e-09, 0.09684), (-0.01412, -0.01418, 0.09684), (0.01394, -0.07908, 0.05834), (-0.01394, -0.07908, 0.05834)], [], [(18, 13, 23), (15, 4, 7, 20), (33, 1, 5, 34), (4, 3, 6, 7), (20, 7, 10, 17), (34, 5, 8, 36), (7, 6, 9, 10), (13, 24, 23), (36, 8, 11, 37), (10, 9, 12, 13), (18, 23, 26, 22), (37, 11, 14, 35), (103, 19, 16, 100), (21, 105, 100, 16), (22, 106, 105, 21), (16, 19, 15, 20), (21, 16, 20, 17), (22, 21, 17, 18), (25, 26, 23, 24), (208, 207, 35, 74), (26, 2, 82, 110), (2, 0, 38, 28), (12, 207, 30), (13, 12, 30), (207, 24, 30), (74, 35, 14, 54), (25, 65, 40, 0), (0, 2, 26, 25), (27, 67, 29), (29, 129, 39), (28, 112, 82, 2), (27, 29, 39), (129, 112, 28, 39), (40, 77, 38, 0), (180, 78, 68, 164), (24, 13, 30), (64, 24, 207, 208), (11, 189, 187, 14), (8, 188, 189, 11), (5, 32, 188, 8), (1, 31, 32, 5), (54, 14, 187, 71), (12, 37, 35, 207), (9, 36, 37, 12), (6, 34, 36, 9), (3, 33, 34, 6), (17, 10, 13, 18), (38, 77, 67, 27), (27, 39, 28, 38), (58, 63, 53), (55, 60, 47, 44), (72, 73, 45, 41), (44, 47, 46, 43), (60, 57, 50, 47), (73, 75, 48, 45), (47, 50, 49, 46), (53, 63, 64), (75, 76, 51, 48), (50, 53, 52, 49), (58, 62, 66, 63), (76, 74, 54, 51), (155, 152, 56, 59), (56, 152, 157, 61), (61, 157, 158, 62), (56, 60, 55, 59), (61, 57, 60, 56), (62, 58, 57, 61), (65, 64, 63, 66), (162, 136, 42, 66), (42, 68, 77, 40), (52, 69, 208), (53, 69, 52), (208, 69, 64), (40, 65, 66, 42), (29, 78, 180), (158, 162, 66, 62), (42, 136, 164, 68), (67, 78, 29), (64, 69, 53), (51, 54, 71, 201), (48, 51, 201, 200), (45, 48, 200, 199), (41, 45, 199, 70), (52, 208, 74, 76), (49, 52, 76, 75), (46, 49, 75, 73), (43, 46, 73, 72), (57, 58, 53, 50), (67, 77, 68, 78), (24, 64, 65, 25), (102, 107, 94), (99, 104, 88, 84), (119, 120, 86, 81), (84, 88, 87, 83), (79, 85, 95), (114, 115, 125, 124), (115, 117, 125), (104, 101, 91, 88), (120, 122, 89, 86), (88, 91, 90, 87), (117, 118, 126, 125), (94, 107, 108), (122, 123, 92, 89), (91, 94, 93, 90), (102, 106, 110, 107), (85, 96, 95), (118, 116, 127, 126), (123, 121, 97, 92), (100, 104, 99, 103), (105, 101, 104, 100), (106, 102, 101, 105), (109, 108, 107, 110), (150, 173, 121, 98), (82, 112, 128, 80), (93, 113, 98), (94, 113, 93), (98, 113, 108), (173, 149, 97, 121), (109, 80, 134, 161), (80, 109, 110, 82), (111, 29, 163), (22, 26, 110, 106), (168, 127, 116), (111, 129, 29), (134, 80, 128, 179), (108, 113, 94), (160, 150, 98, 108), (92, 97, 116, 118), (89, 92, 118, 117), (86, 89, 117, 115), (81, 86, 115, 114), (149, 168, 116, 97), (93, 98, 121, 123), (90, 93, 123, 122), (87, 90, 122, 120), (83, 87, 120, 119), (101, 102, 94, 91), (130, 124, 125, 131), (131, 125, 126), (131, 126, 127, 132), (128, 111, 163, 179), (111, 128, 112, 129), (85, 131, 132, 96), (79, 130, 131, 85), (154, 148, 159), (151, 138, 142, 156), (171, 135, 140, 172), (138, 137, 141, 142), (133, 95, 139), (166, 176, 177, 167), (167, 177, 169), (156, 142, 145, 153), (172, 140, 143, 174), (142, 141, 144, 145), (169, 177, 178, 170), (148, 160, 159), (174, 143, 146, 175), (145, 144, 147, 148), (154, 159, 162, 158), (139, 95, 96), (170, 178, 127, 168), (175, 146, 149, 173), (152, 155, 151, 156), (157, 152, 156, 153), (158, 157, 153, 154), (161, 162, 159, 160), (136, 134, 179, 164), (147, 150, 165), (148, 147, 165), (150, 160, 165), (134, 136, 162, 161), (163, 29, 180), (160, 148, 165), (146, 170, 168, 149), (143, 169, 170, 146), (140, 167, 169, 143), (135, 166, 167, 140), (147, 175, 173, 150), (144, 174, 175, 147), (141, 172, 174, 144), (137, 171, 172, 141), (153, 145, 148, 154), (181, 182, 177, 176), (182, 178, 177), (182, 132, 127, 178), (163, 180, 164, 179), (139, 96, 132, 182), (133, 139, 182, 181), (108, 109, 161, 160), (183, 185, 184), (31, 190, 191, 32), (32, 191, 188), (188, 191, 192, 189), (184, 185, 186), (189, 192, 193, 187), (71, 187, 193), (194, 195, 191, 190), (195, 192, 191), (195, 196, 193, 192), (184, 186, 196, 195), (183, 184, 195, 194), (197, 198, 185), (70, 199, 203, 202), (199, 200, 203), (200, 201, 204, 203), (198, 186, 185), (201, 71, 193, 204), (205, 202, 203, 206), (206, 203, 204), (206, 204, 193, 196), (198, 206, 196, 186), (197, 205, 206, 198)])
me_sphere_002.polygons.foreach_set('use_smooth', [True] * 212)
me_sphere_002.polygons.foreach_set('material_index', [0, 0, 0, 0, 0, 0, 0, 0, 0, 0, 1, 0, 1, 1, 1, 1, 1, 1, 1, 0, 1, 1, 0, 0, 0, 0, 1, 1, 1, 1, 1, 1, 1, 1, 1, 0, 0, 0, 0, 0, 0, 0, 0, 0, 0, 0, 0, 1, 1, 0, 0, 0, 0, 0, 0, 0, 0, 0, 0, 1, 0, 1, 1, 1, 1, 1, 1, 1, 1, 1, 0, 0, 0, 1, 1, 1, 1, 1, 0, 0, 0, 0, 0, 0, 0, 0, 0, 0, 1, 1, 0, 0, 0, 0, 1, 0, 0, 0, 0, 0, 0, 0, 0, 0, 1, 1, 0, 0, 1, 1, 1, 1, 0, 1, 0, 0, 0, 0, 1, 1, 1, 1, 0, 1, 1, 0, 0, 0, 0, 0, 0, 0, 0, 0, 0, 0, 0, 1, 1, 1, 1, 1, 1, 1, 0, 0, 0, 0, 1, 0, 0, 0, 0, 0, 0, 0, 0, 0, 1, 1, 0, 0, 1, 1, 1, 1, 1, 0, 0, 0, 1, 1, 0, 0, 0, 0, 0, 0, 0, 0, 0, 0, 1, 1, 1, 1, 1, 1, 1, 1, 0, 0, 0, 1, 0, 0, 1, 1, 1, 1, 1, 1, 0, 0, 0, 1, 0, 1, 1, 1, 1, 1])
_k = set([(0, 2), (0, 40), (2, 82), (15, 20), (16, 19), (16, 21), (17, 18), (17, 20), (18, 23), (21, 22), (22, 26), (23, 24), (24, 64), (25, 26), (25, 65), (28, 38), (28, 112), (38, 77), (40, 42), (42, 136), (55, 60), (56, 59), (56, 61), (57, 58), (57, 60), (58, 63), (61, 62), (62, 66), (63, 64), (65, 66), (68, 77), (68, 164), (80, 82), (80, 134), (99, 104), (100, 103), (100, 105), (101, 102), (101, 104), (102, 107), (105, 106), (106, 110), (107, 108), (108, 160), (109, 110), (109, 161), (112, 128), (128, 179), (134, 136), (151, 156), (152, 155), (152, 157), (153, 154), (153, 156), (154, 159), (157, 158), (158, 162), (159, 160), (161, 162), (164, 179)])
me_sphere_002.attributes.new('sharp_edge', 'BOOLEAN', 'EDGE').data.foreach_set('value', [ (min(e.vertices), max(e.vertices)) in _k for e in me_sphere_002.edges])
_uv = me_sphere_002.uv_layers.new(name='UVMap')
_uv.uv.foreach_set('vector', [0.7078, 0.3283, 0.707, 0.3283, 0.7068, 0.3284, 0.7138, 0.3274, 0.7136, 0.3262, 0.7132, 0.3268, 0.7134, 0.328, 0.9633, 0.1615, 0.9634, 0.1617, 0.9631, 0.1621, 0.9629, 0.1619, 0.9627, 0.1673, 0.9632, 0.1677, 0.9628, 0.1682, 0.9623, 0.1678, 0.7084, 0.3289, 0.7107, 0.3326, 0.7103, 0.3331, 0.7085, 0.3286, 0.9618, 0.2327, 0.962, 0.2329, 0.9618, 0.2333, 0.9616, 0.2332, 0.9565, 0.2297, 0.9571, 0.23, 0.9568, 0.2305, 0.9562, 0.2303, 0.707, 0.3283, 0.7082, 0.3269, 0.7068, 0.3284, 0.9627, 0.1695, 0.9632, 0.1696, 0.963, 0.17, 0.9618, 0.1699, 0.9576, 0.1666, 0.9581, 0.1668, 0.9579, 0.1674, 0.9573, 0.1672, 0.7413, 0.2698, 0.7424, 0.2719, 0.7424, 0.2714, 0.7411, 0.2695, 0.9618, 0.1699, 0.9611, 0.17, 0.961, 0.1704, 0.961, 0.1704, 0.7379, 0.3293, 0.7379, 0.3293, 0.7383, 0.33, 0.7383, 0.33, 0.7387, 0.3307, 0.7387, 0.3307, 0.7383, 0.33, 0.7383, 0.33, 0.7389, 0.3314, 0.7389, 0.3314, 0.7387, 0.3307, 0.7387, 0.3307, 0.7407, 0.2684, 0.7403, 0.2678, 0.7403, 0.2678, 0.7407, 0.2684, 0.7411, 0.2691, 0.7407, 0.2684, 0.7407, 0.2684, 0.7411, 0.2691, 0.7413, 0.2698, 0.7411, 0.2691, 0.7411, 0.2691, 0.7413, 0.2698, 0.7436, 0.2714, 0.7424, 0.2714, 0.7424, 0.2719, 0.7436, 0.2719, 0.7105, 0.3278, 0.7105, 0.3278, 0.7106, 0.3278, 0.7106, 0.3278, 0.7403, 0.3319, 0.7401, 0.3317, 0.7401, 0.3317, 0.7403, 0.3319, 0.7381, 0.2572, 0.7367, 0.2578, 0.7368, 0.2577, 0.7379, 0.2572, 0.956, 0.1674, 0.9559, 0.1679, 0.9558, 0.1676, 0.9554, 0.1672, 0.956, 0.1674, 0.9557, 0.1675, 0.7085, 0.3271, 0.7082, 0.3269, 0.7084, 0.3267, 0.9599, 0.2391, 0.9599, 0.2391, 0.9601, 0.2392, 0.9601, 0.2392, 0.7387, 0.3326, 0.7387, 0.3326, 0.7387, 0.3323, 0.7387, 0.3323, 0.7387, 0.3323, 0.7401, 0.3317, 0.7403, 0.3319, 0.7387, 0.3326, 0.6758, 0.3315, 0.6758, 0.3315, 0.676, 0.3311, 0.676, 0.3311, 0.6765, 0.3312, 0.6765, 0.3312, 0.7379, 0.2572, 0.7379, 0.2572, 0.7381, 0.2572, 0.7381, 0.2572, 0.6758, 0.3315, 0.676, 0.3311, 0.6765, 0.3312, 0.7429, 0.297, 0.7432, 0.2975, 0.7432, 0.2975, 0.7429, 0.297, 0.7367, 0.2578, 0.7368, 0.2577, 0.7368, 0.2577, 0.7367, 0.2578, 0.7429, 0.297, 0.7429, 0.297, 0.7432, 0.2975, 0.7432, 0.2975, 0.7082, 0.3269, 0.708, 0.3264, 0.7083, 0.3267, 0.7074, 0.3372, 0.7074, 0.3372, 0.7077, 0.3372, 0.7077, 0.3372, 0.7099, 0.3295, 0.7099, 0.3294, 0.71, 0.3293, 0.7101, 0.3294, 0.7097, 0.3295, 0.7097, 0.3294, 0.7099, 0.3294, 0.7099, 0.3295, 0.7094, 0.3294, 0.7095, 0.3293, 0.7097, 0.3294, 0.7097, 0.3295, 0.7116, 0.335, 0.7116, 0.335, 0.7118, 0.3351, 0.7117, 0.3352, 0.7124, 0.3352, 0.7124, 0.3352, 0.7123, 0.3351, 0.7123, 0.3351, 0.7103, 0.3349, 0.7104, 0.3349, 0.7104, 0.335, 0.7103, 0.335, 0.7104, 0.3348, 0.7105, 0.3348, 0.7104, 0.3349, 0.7103, 0.3349, 0.7105, 0.3346, 0.7105, 0.3347, 0.7105, 0.3348, 0.7104, 0.3348, 0.711, 0.3279, 0.7111, 0.328, 0.711, 0.3281, 0.7109, 0.3281, 0.7085, 0.3286, 0.7092, 0.3277, 0.709, 0.3283, 0.7078, 0.3283, 0.7423, 0.2979, 0.7423, 0.2979, 0.7422, 0.2974, 0.7422, 0.2974, 0.7422, 0.2974, 0.7429, 0.297, 0.7432, 0.2975, 0.7423, 0.2979, 0.7067, 0.3283, 0.7068, 0.3284, 0.707, 0.3283, 0.7138, 0.3274, 0.7134, 0.328, 0.7132, 0.3268, 0.7136, 0.3262, 0.9633, 0.1615, 0.9629, 0.1619, 0.9631, 0.1621, 0.9634, 0.1617, 0.9627, 0.1673, 0.9623, 0.1678, 0.9628, 0.1682, 0.9632, 0.1677, 0.7084, 0.3289, 0.7075, 0.3286, 0.7103, 0.3331, 0.7107, 0.3326, 0.9618, 0.2327, 0.9616, 0.2332, 0.9618, 0.2333, 0.962, 0.2329, 0.9565, 0.2297, 0.9562, 0.2303, 0.9568, 0.2305, 0.9571, 0.23, 0.707, 0.3283, 0.7068, 0.3284, 0.7082, 0.3269, 0.961, 0.1695, 0.9608, 0.1699, 0.9611, 0.17, 0.9612, 0.1696, 0.9556, 0.1666, 0.9554, 0.1672, 0.956, 0.1674, 0.9562, 0.1668, 0.7413, 0.2698, 0.7414, 0.2703, 0.7424, 0.2714, 0.7424, 0.2719, 0.9608, 0.1699, 0.9608, 0.1704, 0.961, 0.1704, 0.9611, 0.17, 0.7379, 0.3293, 0.7383, 0.33, 0.7383, 0.33, 0.7379, 0.3293, 0.7383, 0.33, 0.7383, 0.33, 0.7387, 0.3307, 0.7387, 0.3307, 0.7387, 0.3307, 0.7387, 0.3307, 0.7389, 0.3314, 0.7389, 0.3314, 0.7407, 0.2684, 0.7407, 0.2684, 0.7403, 0.2678, 0.7403, 0.2678, 0.7411, 0.2691, 0.7411, 0.2691, 0.7407, 0.2684, 0.7407, 0.2684, 0.7413, 0.2698, 0.7413, 0.2698, 0.7411, 0.2691, 0.7411, 0.2691, 0.7436, 0.2714, 0.7436, 0.2719, 0.7424, 0.2719, 0.7424, 0.2714, 0.7403, 0.3319, 0.7401, 0.3317, 0.7401, 0.3317, 0.7403, 0.3319, 0.7381, 0.2572, 0.7379, 0.2572, 0.7368, 0.2577, 0.7367, 0.2578, 0.956, 0.1674, 0.9558, 0.1676, 0.9559, 0.1679, 0.9554, 0.1672, 0.9557, 0.1675, 0.956, 0.1674, 0.7085, 0.3271, 0.7084, 0.3267, 0.7082, 0.3269, 0.7387, 0.3323, 0.7387, 0.3326, 0.7403, 0.3319, 0.7401, 0.3317, 0.676, 0.3311, 0.6765, 0.3312, 0.6765, 0.3312, 0.7399, 0.3316, 0.7403, 0.3319, 0.7403, 0.3319, 0.7396, 0.3315, 0.7381, 0.2572, 0.7381, 0.2572, 0.7379, 0.2572, 0.7379, 0.2572, 0.6758, 0.3315, 0.6765, 0.3312, 0.676, 0.3311, 0.7082, 0.3269, 0.7083, 0.3267, 0.708, 0.3264, 0.7099, 0.3295, 0.7101, 0.3294, 0.71, 0.3293, 0.7099, 0.3294, 0.7097, 0.3295, 0.7099, 0.3295, 0.7099, 0.3294, 0.7097, 0.3294, 0.7094, 0.3294, 0.7097, 0.3295, 0.7097, 0.3294, 0.7095, 0.3293, 0.7116, 0.335, 0.7117, 0.3352, 0.7118, 0.3351, 0.7116, 0.335, 0.7103, 0.3349, 0.7103, 0.335, 0.7104, 0.335, 0.7104, 0.3349, 0.7104, 0.3348, 0.7103, 0.3349, 0.7104, 0.3349, 0.7105, 0.3348, 0.7105, 0.3346, 0.7104, 0.3348, 0.7105, 0.3348, 0.7105, 0.3347, 0.711, 0.3279, 0.7109, 0.3281, 0.711, 0.3281, 0.7111, 0.328, 0.7075, 0.3286, 0.7067, 0.3283, 0.707, 0.3283, 0.7072, 0.3277, 0.7422, 0.2974, 0.7423, 0.2979, 0.7432, 0.2975, 0.7429, 0.297, 0.7336, 0.2718, 0.7336, 0.2718, 0.7337, 0.2714, 0.7337, 0.2714, 0.7037, 0.3273, 0.7038, 0.3275, 0.7041, 0.3274, 0.7109, 0.3267, 0.7105, 0.3273, 0.7102, 0.3258, 0.7106, 0.3253, 0.9642, 0.1684, 0.9639, 0.1688, 0.9641, 0.1689, 0.9644, 0.1686, 0.9627, 0.1673, 0.9623, 0.1678, 0.9628, 0.1682, 0.9632, 0.1677, 0.669, 0.3303, 0.669, 0.3303, 0.6691, 0.3301, 0.9625, 0.1719, 0.9628, 0.1721, 0.963, 0.1717, 0.9629, 0.1716, 0.9644, 0.2337, 0.9648, 0.2338, 0.9646, 0.2333, 0.7051, 0.3273, 0.7044, 0.3273, 0.7074, 0.3322, 0.7077, 0.3316, 0.9628, 0.2396, 0.9626, 0.24, 0.9628, 0.2401, 0.963, 0.2397, 0.9565, 0.2297, 0.9562, 0.2303, 0.9568, 0.2305, 0.9571, 0.23, 0.9642, 0.1702, 0.9645, 0.1702, 0.9645, 0.1697, 0.9642, 0.1697, 0.7041, 0.3274, 0.7038, 0.3275, 0.7042, 0.3279, 0.962, 0.1763, 0.9618, 0.1768, 0.962, 0.1768, 0.9622, 0.1764, 0.9556, 0.1666, 0.9554, 0.1672, 0.956, 0.1674, 0.9562, 0.1668, 0.7413, 0.2698, 0.7414, 0.2703, 0.7424, 0.2714, 0.7424, 0.2719, 0.6692, 0.3303, 0.6693, 0.3303, 0.6691, 0.3301, 0.9645, 0.1702, 0.9649, 0.17, 0.9647, 0.1696, 0.9645, 0.1697, 0.9618, 0.1768, 0.9617, 0.1773, 0.962, 0.1773, 0.962, 0.1768, 0.7407, 0.2684, 0.7407, 0.2684, 0.7403, 0.2678, 0.7403, 0.2678, 0.7411, 0.2691, 0.7411, 0.2691, 0.7407, 0.2684, 0.7407, 0.2684, 0.7413, 0.2698, 0.7413, 0.2698, 0.7411, 0.2691, 0.7411, 0.2691, 0.7436, 0.2714, 0.7436, 0.2719, 0.7424, 0.2719, 0.7424, 0.2714, 0.7105, 0.3278, 0.7106, 0.3278, 0.7106, 0.3278, 0.7105, 0.3278, 0.7381, 0.2572, 0.7379, 0.2572, 0.7368, 0.2577, 0.7367, 0.2578, 0.956, 0.1674, 0.9558, 0.1676, 0.9559, 0.1679, 0.9554, 0.1672, 0.9557, 0.1675, 0.956, 0.1674, 0.7046, 0.3281, 0.7045, 0.3277, 0.7042, 0.3279, 0.9599, 0.2391, 0.9601, 0.2392, 0.9601, 0.2392, 0.9599, 0.2391, 0.7387, 0.3326, 0.7387, 0.3323, 0.7387, 0.3323, 0.7387, 0.3326, 0.7387, 0.3323, 0.7387, 0.3326, 0.7403, 0.3319, 0.7401, 0.3317, 0.6758, 0.3315, 0.676, 0.3311, 0.6758, 0.3315, 0.7396, 0.3315, 0.7403, 0.3319, 0.7403, 0.3319, 0.7399, 0.3316, 0.9603, 0.2399, 0.9601, 0.2395, 0.9603, 0.2399, 0.6758, 0.3315, 0.6765, 0.3312, 0.676, 0.3311, 0.7367, 0.2578, 0.7367, 0.2578, 0.7368, 0.2577, 0.7368, 0.2577, 0.7042, 0.3279, 0.7044, 0.3277, 0.7041, 0.3274, 0.7064, 0.3372, 0.7068, 0.3372, 0.7068, 0.3372, 0.7064, 0.3372, 0.7099, 0.3295, 0.7101, 0.3294, 0.71, 0.3293, 0.7099, 0.3294, 0.7097, 0.3295, 0.7099, 0.3295, 0.7099, 0.3294, 0.7097, 0.3294, 0.7094, 0.3294, 0.7097, 0.3295, 0.7097, 0.3294, 0.7095, 0.3293, 0.7116, 0.335, 0.7117, 0.3352, 0.7118, 0.3351, 0.7116, 0.335, 0.7124, 0.3352, 0.7123, 0.3351, 0.7123, 0.3351, 0.7124, 0.3352, 0.7103, 0.3349, 0.7103, 0.335, 0.7104, 0.335, 0.7104, 0.3349, 0.7104, 0.3348, 0.7103, 0.3349, 0.7104, 0.3349, 0.7105, 0.3348, 0.7105, 0.3346, 0.7104, 0.3348, 0.7105, 0.3348, 0.7105, 0.3347, 0.711, 0.3279, 0.7109, 0.3281, 0.711, 0.3281, 0.7111, 0.328, 0.7044, 0.3273, 0.7037, 0.3273, 0.7041, 0.3274, 0.7043, 0.3267, 0.7386, 0.2657, 0.7384, 0.2658, 0.7386, 0.266, 0.7387, 0.2658, 0.7388, 0.2659, 0.7388, 0.2661, 0.739, 0.2661, 0.739, 0.2659, 0.739, 0.2661, 0.7392, 0.266, 0.7391, 0.2658, 0.7423, 0.2979, 0.7422, 0.2974, 0.7422, 0.2974, 0.7423, 0.2979, 0.7422, 0.2974, 0.7423, 0.2979, 0.7432, 0.2975, 0.7429, 0.297, 0.736, 0.335, 0.7361, 0.3352, 0.7362, 0.3351, 0.7361, 0.335, 0.7358, 0.3349, 0.7357, 0.3351, 0.7358, 0.3351, 0.7359, 0.335, 0.7037, 0.3273, 0.7041, 0.3274, 0.7038, 0.3275, 0.7109, 0.3267, 0.7106, 0.3253, 0.7102, 0.3258, 0.7105, 0.3273, 0.9642, 0.1684, 0.9644, 0.1686, 0.9641, 0.1689, 0.9639, 0.1688, 0.9627, 0.1673, 0.9632, 0.1677, 0.9628, 0.1682, 0.9623, 0.1678, 0.669, 0.3303, 0.6691, 0.3301, 0.669, 0.3303, 0.9625, 0.1719, 0.9629, 0.1716, 0.963, 0.1717, 0.9628, 0.1721, 0.9644, 0.2337, 0.9648, 0.2334, 0.9648, 0.2338, 0.7051, 0.3273, 0.7077, 0.3316, 0.7074, 0.3322, 0.7044, 0.3273, 0.9628, 0.2396, 0.963, 0.2397, 0.9628, 0.2401, 0.9626, 0.24, 0.9565, 0.2297, 0.9571, 0.23, 0.9568, 0.2305, 0.9562, 0.2303, 0.9642, 0.1702, 0.9642, 0.1697, 0.9645, 0.1697, 0.9645, 0.1702, 0.7041, 0.3274, 0.7042, 0.3279, 0.7038, 0.3275, 0.962, 0.1763, 0.9622, 0.1764, 0.962, 0.1768, 0.9618, 0.1768, 0.9556, 0.1666, 0.9562, 0.1668, 0.956, 0.1674, 0.9554, 0.1672, 0.7413, 0.2698, 0.7424, 0.2719, 0.7424, 0.2714, 0.7414, 0.2703, 0.6692, 0.3303, 0.6691, 0.3301, 0.6693, 0.3303, 0.9645, 0.1702, 0.9645, 0.1697, 0.9647, 0.1696, 0.9649, 0.17, 0.9618, 0.1768, 0.962, 0.1768, 0.962, 0.1773, 0.9617, 0.1773, 0.7407, 0.2684, 0.7403, 0.2678, 0.7403, 0.2678, 0.7407, 0.2684, 0.7411, 0.2691, 0.7407, 0.2684, 0.7407, 0.2684, 0.7411, 0.2691, 0.7413, 0.2698, 0.7411, 0.2691, 0.7411, 0.2691, 0.7413, 0.2698, 0.7436, 0.2714, 0.7424, 0.2714, 0.7424, 0.2719, 0.7436, 0.2719, 0.7381, 0.2572, 0.7367, 0.2578, 0.7368, 0.2577, 0.7379, 0.2572, 0.956, 0.1674, 0.9559, 0.1679, 0.9558, 0.1676, 0.9554, 0.1672, 0.956, 0.1674, 0.9557, 0.1675, 0.7046, 0.3281, 0.7042, 0.3279, 0.7045, 0.3277, 0.7387, 0.3323, 0.7401, 0.3317, 0.7403, 0.3319, 0.7387, 0.3326, 0.6758, 0.3315, 0.676, 0.3311, 0.6765, 0.3312, 0.7042, 0.3279, 0.7041, 0.3274, 0.7044, 0.3277, 0.7099, 0.3295, 0.7099, 0.3294, 0.71, 0.3293, 0.7101, 0.3294, 0.7097, 0.3295, 0.7097, 0.3294, 0.7099, 0.3294, 0.7099, 0.3295, 0.7094, 0.3294, 0.7095, 0.3293, 0.7097, 0.3294, 0.7097, 0.3295, 0.7116, 0.335, 0.7116, 0.335, 0.7118, 0.3351, 0.7117, 0.3352, 0.7103, 0.3349, 0.7104, 0.3349, 0.7104, 0.335, 0.7103, 0.335, 0.7104, 0.3348, 0.7105, 0.3348, 0.7104, 0.3349, 0.7103, 0.3349, 0.7105, 0.3346, 0.7105, 0.3347, 0.7105, 0.3348, 0.7104, 0.3348, 0.711, 0.3279, 0.7111, 0.328, 0.711, 0.3281, 0.7109, 0.3281, 0.7044, 0.3273, 0.7043, 0.3267, 0.7041, 0.3274, 0.7037, 0.3273, 0.7386, 0.2657, 0.7387, 0.2658, 0.7386, 0.266, 0.7384, 0.2658, 0.739, 0.2659, 0.739, 0.2661, 0.7388, 0.2661, 0.739, 0.2659, 0.7391, 0.2658, 0.7392, 0.266, 0.739, 0.2661, 0.7422, 0.2974, 0.7429, 0.297, 0.7432, 0.2975, 0.7423, 0.2979, 0.736, 0.335, 0.7361, 0.335, 0.7362, 0.3351, 0.7361, 0.3352, 0.7358, 0.3349, 0.7359, 0.335, 0.7358, 0.3351, 0.7357, 0.3351, 0.7336, 0.2719, 0.7337, 0.2714, 0.7337, 0.2714, 0.7336, 0.2719, 0.669, 0.3303, 0.6691, 0.3301, 0.669, 0.3303, 0.9625, 0.1719, 0.9629, 0.1716, 0.963, 0.1717, 0.9628, 0.1721, 0.9644, 0.2337, 0.9646, 0.2333, 0.9648, 0.2338, 0.9642, 0.1702, 0.9642, 0.1697, 0.9645, 0.1697, 0.9645, 0.1702, 0.6692, 0.3303, 0.6691, 0.3301, 0.6693, 0.3303, 0.9645, 0.1702, 0.9645, 0.1697, 0.9647, 0.1696, 0.9649, 0.17, 0.9603, 0.2399, 0.9603, 0.2399, 0.9601, 0.2395, 0.7386, 0.2657, 0.7387, 0.2658, 0.7386, 0.266, 0.7384, 0.2658, 0.7388, 0.2659, 0.739, 0.2661, 0.7388, 0.2661, 0.739, 0.2659, 0.7391, 0.2658, 0.7392, 0.266, 0.739, 0.2661, 0.736, 0.335, 0.7361, 0.335, 0.7362, 0.3351, 0.7361, 0.3352, 0.7358, 0.3349, 0.7359, 0.335, 0.7358, 0.3351, 0.7357, 0.3351, 0.669, 0.3303, 0.669, 0.3303, 0.6691, 0.3301, 0.9625, 0.1719, 0.9628, 0.1721, 0.963, 0.1717, 0.9629, 0.1716, 0.9644, 0.2337, 0.9648, 0.2338, 0.9648, 0.2334, 0.9642, 0.1702, 0.9645, 0.1702, 0.9645, 0.1697, 0.9642, 0.1697, 0.6692, 0.3303, 0.6693, 0.3303, 0.6691, 0.3301, 0.9645, 0.1702, 0.9649, 0.17, 0.9647, 0.1696, 0.9645, 0.1697, 0.7386, 0.2657, 0.7384, 0.2658, 0.7386, 0.266, 0.7387, 0.2658, 0.739, 0.2659, 0.7388, 0.2661, 0.739, 0.2661, 0.739, 0.2659, 0.739, 0.2661, 0.7392, 0.266, 0.7391, 0.2658, 0.736, 0.335, 0.7361, 0.3352, 0.7362, 0.3351, 0.7361, 0.335, 0.7358, 0.3349, 0.7357, 0.3351, 0.7358, 0.3351, 0.7359, 0.335])
_uv.active_render = True
_uv = me_sphere_002.uv_layers.new(name='UVMap.001')
_uv.uv.foreach_set('vector', [0.9533, 0.1655, 0.9536, 0.1656, 0.9534, 0.1657, 0.9604, 0.1959, 0.9602, 0.1947, 0.9598, 0.1953, 0.96, 0.1965, 0.9625, 0.2302, 0.9626, 0.2304, 0.9623, 0.2307, 0.9622, 0.2306, 0.9609, 0.1969, 0.9614, 0.1973, 0.961, 0.1978, 0.9605, 0.1974, 0.955, 0.1661, 0.9573, 0.1698, 0.957, 0.1704, 0.9541, 0.1658, 0.9605, 0.1742, 0.9607, 0.1744, 0.9604, 0.1748, 0.9602, 0.1747, 0.9542, 0.1643, 0.9547, 0.1647, 0.9544, 0.1652, 0.9539, 0.1649, 0.9536, 0.1656, 0.9538, 0.1661, 0.9534, 0.1657, 0.9602, 0.1747, 0.9604, 0.1748, 0.9603, 0.1752, 0.9601, 0.1751, 0.9539, 0.1649, 0.9544, 0.1652, 0.9542, 0.1657, 0.9536, 0.1656, 0.7413, 0.2698, 0.7424, 0.2719, 0.7424, 0.2714, 0.7411, 0.2695, 0.9601, 0.1751, 0.9603, 0.1752, 0.9602, 0.1756, 0.96, 0.1756, 0.7379, 0.3293, 0.7379, 0.3293, 0.7383, 0.33, 0.7383, 0.33, 0.7387, 0.3307, 0.7387, 0.3307, 0.7383, 0.33, 0.7383, 0.33, 0.7389, 0.3314, 0.7389, 0.3314, 0.7387, 0.3307, 0.7387, 0.3307, 0.7407, 0.2684, 0.7403, 0.2678, 0.7403, 0.2678, 0.7407, 0.2684, 0.7411, 0.2691, 0.7407, 0.2684, 0.7407, 0.2684, 0.7411, 0.2691, 0.7413, 0.2698, 0.7411, 0.2691, 0.7411, 0.2691, 0.7413, 0.2698, 0.7436, 0.2714, 0.7424, 0.2714, 0.7424, 0.2719, 0.7436, 0.2719, 0.7395, 0.3243, 0.7395, 0.3243, 0.7397, 0.3244, 0.7397, 0.3244, 0.7403, 0.3319, 0.7401, 0.3317, 0.7401, 0.3317, 0.7403, 0.3319, 0.7381, 0.2572, 0.7367, 0.2578, 0.7368, 0.2577, 0.7379, 0.2572, 0.9542, 0.1657, 0.9541, 0.1663, 0.954, 0.1659, 0.9536, 0.1656, 0.9542, 0.1657, 0.954, 0.1659, 0.9541, 0.1663, 0.9538, 0.1661, 0.954, 0.1659, 0.9604, 0.2295, 0.9604, 0.2295, 0.9607, 0.2295, 0.9607, 0.2295, 0.7387, 0.3326, 0.7387, 0.3326, 0.7387, 0.3323, 0.7387, 0.3323, 0.7387, 0.3323, 0.7401, 0.3317, 0.7403, 0.3319, 0.7387, 0.3326, 0.6758, 0.3315, 0.6758, 0.3315, 0.676, 0.3311, 0.676, 0.3311, 0.6765, 0.3312, 0.6765, 0.3312, 0.7379, 0.2572, 0.7379, 0.2572, 0.7381, 0.2572, 0.7381, 0.2572, 0.6758, 0.3315, 0.676, 0.3311, 0.6765, 0.3312, 0.7429, 0.297, 0.7432, 0.2975, 0.7432, 0.2975, 0.7429, 0.297, 0.7367, 0.2578, 0.7368, 0.2577, 0.7368, 0.2577, 0.7367, 0.2578, 0.7429, 0.297, 0.7429, 0.297, 0.7432, 0.2975, 0.7432, 0.2975, 0.9538, 0.1661, 0.9536, 0.1656, 0.954, 0.1659, 0.9589, 0.1969, 0.9589, 0.1969, 0.9592, 0.1969, 0.9592, 0.1969, 0.7383, 0.3277, 0.7383, 0.3275, 0.7386, 0.3274, 0.7387, 0.3275, 0.7379, 0.3277, 0.7379, 0.3275, 0.7383, 0.3275, 0.7383, 0.3277, 0.7374, 0.3275, 0.7375, 0.3274, 0.7379, 0.3275, 0.7379, 0.3277, 0.7418, 0.3389, 0.7419, 0.3388, 0.7422, 0.339, 0.7421, 0.3392, 0.7434, 0.3392, 0.7434, 0.3392, 0.7433, 0.339, 0.7433, 0.339, 0.7393, 0.3386, 0.7395, 0.3386, 0.7394, 0.3389, 0.7392, 0.3389, 0.7394, 0.3383, 0.7395, 0.3384, 0.7395, 0.3386, 0.7393, 0.3386, 0.7395, 0.3381, 0.7397, 0.3382, 0.7395, 0.3384, 0.7394, 0.3383, 0.7406, 0.3246, 0.7408, 0.3247, 0.7406, 0.3249, 0.7404, 0.3248, 0.9541, 0.1658, 0.9539, 0.1649, 0.9536, 0.1656, 0.9533, 0.1655, 0.7423, 0.2979, 0.7423, 0.2979, 0.7422, 0.2974, 0.7422, 0.2974, 0.7422, 0.2974, 0.7429, 0.297, 0.7432, 0.2975, 0.7423, 0.2979, 0.9533, 0.1655, 0.9534, 0.1657, 0.9536, 0.1656, 0.9604, 0.1959, 0.96, 0.1965, 0.9598, 0.1953, 0.9602, 0.1947, 0.9625, 0.2302, 0.9622, 0.2306, 0.9623, 0.2307, 0.9626, 0.2304, 0.9609, 0.1969, 0.9605, 0.1974, 0.961, 0.1978, 0.9614, 0.1973, 0.955, 0.1661, 0.9541, 0.1658, 0.957, 0.1704, 0.9573, 0.1698, 0.9605, 0.1742, 0.9602, 0.1747, 0.9604, 0.1748, 0.9607, 0.1744, 0.9542, 0.1643, 0.9539, 0.1649, 0.9544, 0.1652, 0.9547, 0.1647, 0.9536, 0.1656, 0.9534, 0.1657, 0.9538, 0.1661, 0.9602, 0.1747, 0.9601, 0.1751, 0.9603, 0.1752, 0.9604, 0.1748, 0.9539, 0.1649, 0.9536, 0.1656, 0.9542, 0.1657, 0.9544, 0.1652, 0.7413, 0.2698, 0.7414, 0.2703, 0.7424, 0.2714, 0.7424, 0.2719, 0.9601, 0.1751, 0.96, 0.1756, 0.9602, 0.1756, 0.9603, 0.1752, 0.7379, 0.3293, 0.7383, 0.33, 0.7383, 0.33, 0.7379, 0.3293, 0.7383, 0.33, 0.7383, 0.33, 0.7387, 0.3307, 0.7387, 0.3307, 0.7387, 0.3307, 0.7387, 0.3307, 0.7389, 0.3314, 0.7389, 0.3314, 0.7407, 0.2684, 0.7407, 0.2684, 0.7403, 0.2678, 0.7403, 0.2678, 0.7411, 0.2691, 0.7411, 0.2691, 0.7407, 0.2684, 0.7407, 0.2684, 0.7413, 0.2698, 0.7413, 0.2698, 0.7411, 0.2691, 0.7411, 0.2691, 0.7436, 0.2714, 0.7436, 0.2719, 0.7424, 0.2719, 0.7424, 0.2714, 0.7403, 0.3319, 0.7401, 0.3317, 0.7401, 0.3317, 0.7403, 0.3319, 0.7381, 0.2572, 0.7379, 0.2572, 0.7368, 0.2577, 0.7367, 0.2578, 0.9542, 0.1657, 0.954, 0.1659, 0.9541, 0.1663, 0.9536, 0.1656, 0.954, 0.1659, 0.9542, 0.1657, 0.9541, 0.1663, 0.954, 0.1659, 0.9538, 0.1661, 0.7387, 0.3323, 0.7387, 0.3326, 0.7403, 0.3319, 0.7401, 0.3317, 0.676, 0.3311, 0.6765, 0.3312, 0.6765, 0.3312, 0.7399, 0.3316, 0.7403, 0.3319, 0.7403, 0.3319, 0.7396, 0.3315, 0.7381, 0.2572, 0.7381, 0.2572, 0.7379, 0.2572, 0.7379, 0.2572, 0.6758, 0.3315, 0.6765, 0.3312, 0.676, 0.3311, 0.9538, 0.1661, 0.954, 0.1659, 0.9536, 0.1656, 0.7383, 0.3277, 0.7387, 0.3275, 0.7386, 0.3274, 0.7383, 0.3275, 0.7379, 0.3277, 0.7383, 0.3277, 0.7383, 0.3275, 0.7379, 0.3275, 0.7374, 0.3275, 0.7379, 0.3277, 0.7379, 0.3275, 0.7375, 0.3274, 0.7418, 0.3389, 0.7421, 0.3392, 0.7422, 0.339, 0.7419, 0.3388, 0.7393, 0.3386, 0.7392, 0.3389, 0.7394, 0.3389, 0.7395, 0.3386, 0.7394, 0.3383, 0.7393, 0.3386, 0.7395, 0.3386, 0.7395, 0.3384, 0.7395, 0.3381, 0.7394, 0.3383, 0.7395, 0.3384, 0.7397, 0.3382, 0.7406, 0.3246, 0.7404, 0.3248, 0.7406, 0.3249, 0.7408, 0.3247, 0.9541, 0.1658, 0.9533, 0.1655, 0.9536, 0.1656, 0.9539, 0.1649, 0.7422, 0.2974, 0.7423, 0.2979, 0.7432, 0.2975, 0.7429, 0.297, 0.7336, 0.2718, 0.7336, 0.2718, 0.7337, 0.2714, 0.7337, 0.2714, 0.9533, 0.1655, 0.9534, 0.1657, 0.9536, 0.1656, 0.9604, 0.1961, 0.96, 0.1967, 0.9598, 0.1953, 0.9602, 0.1947, 0.9625, 0.2302, 0.9622, 0.2306, 0.9623, 0.2307, 0.9626, 0.2304, 0.9609, 0.1969, 0.9605, 0.1974, 0.961, 0.1978, 0.9614, 0.1973, 0.669, 0.3303, 0.669, 0.3303, 0.6691, 0.3301, 0.9607, 0.2337, 0.961, 0.234, 0.9613, 0.2336, 0.9611, 0.2334, 0.9621, 0.1684, 0.9624, 0.1685, 0.9623, 0.168, 0.9546, 0.1655, 0.9539, 0.1655, 0.957, 0.1704, 0.9573, 0.1698, 0.9605, 0.1742, 0.9602, 0.1747, 0.9604, 0.1748, 0.9607, 0.1744, 0.9542, 0.1643, 0.9539, 0.1649, 0.9544, 0.1652, 0.9547, 0.1647, 0.9624, 0.1685, 0.9628, 0.1685, 0.9627, 0.1681, 0.9625, 0.1681, 0.9536, 0.1656, 0.9534, 0.1657, 0.9538, 0.1661, 0.9602, 0.1747, 0.9601, 0.1751, 0.9603, 0.1752, 0.9604, 0.1748, 0.9539, 0.1649, 0.9536, 0.1656, 0.9542, 0.1657, 0.9544, 0.1652, 0.7413, 0.2698, 0.7414, 0.2703, 0.7424, 0.2714, 0.7424, 0.2719, 0.6692, 0.3303, 0.6693, 0.3303, 0.6691, 0.3301, 0.9628, 0.1685, 0.9631, 0.1684, 0.9629, 0.168, 0.9627, 0.1681, 0.9601, 0.1751, 0.96, 0.1756, 0.9602, 0.1756, 0.9603, 0.1752, 0.7407, 0.2684, 0.7407, 0.2684, 0.7403, 0.2678, 0.7403, 0.2678, 0.7411, 0.2691, 0.7411, 0.2691, 0.7407, 0.2684, 0.7407, 0.2684, 0.7413, 0.2698, 0.7413, 0.2698, 0.7411, 0.2691, 0.7411, 0.2691, 0.7436, 0.2714, 0.7436, 0.2719, 0.7424, 0.2719, 0.7424, 0.2714, 0.7395, 0.3243, 0.7397, 0.3244, 0.7397, 0.3244, 0.7395, 0.3243, 0.7381, 0.2572, 0.7379, 0.2572, 0.7368, 0.2577, 0.7367, 0.2578, 0.9542, 0.1657, 0.954, 0.1659, 0.9541, 0.1663, 0.9536, 0.1656, 0.954, 0.1659, 0.9542, 0.1657, 0.9541, 0.1663, 0.954, 0.1659, 0.9538, 0.1661, 0.9604, 0.2295, 0.9607, 0.2295, 0.9607, 0.2295, 0.9604, 0.2295, 0.7387, 0.3326, 0.7387, 0.3323, 0.7387, 0.3323, 0.7387, 0.3326, 0.7387, 0.3323, 0.7387, 0.3326, 0.7403, 0.3319, 0.7401, 0.3317, 0.6758, 0.3315, 0.676, 0.3311, 0.6758, 0.3315, 0.7396, 0.3315, 0.7403, 0.3319, 0.7403, 0.3319, 0.7399, 0.3316, 0.9609, 0.2303, 0.9607, 0.2299, 0.9609, 0.2303, 0.6758, 0.3315, 0.6765, 0.3312, 0.676, 0.3311, 0.7367, 0.2578, 0.7367, 0.2578, 0.7368, 0.2577, 0.7368, 0.2577, 0.9538, 0.1661, 0.954, 0.1659, 0.9536, 0.1656, 0.9589, 0.1969, 0.9592, 0.1969, 0.9592, 0.1969, 0.9589, 0.1969, 0.7383, 0.3277, 0.7387, 0.3275, 0.7386, 0.3274, 0.7383, 0.3275, 0.7379, 0.3277, 0.7383, 0.3277, 0.7383, 0.3275, 0.7379, 0.3275, 0.7374, 0.3275, 0.7379, 0.3277, 0.7379, 0.3275, 0.7375, 0.3274, 0.7418, 0.3389, 0.7421, 0.3392, 0.7422, 0.339, 0.7419, 0.3388, 0.7434, 0.3392, 0.7433, 0.339, 0.7433, 0.339, 0.7434, 0.3392, 0.7393, 0.3386, 0.7392, 0.3389, 0.7394, 0.3389, 0.7395, 0.3386, 0.7394, 0.3383, 0.7393, 0.3386, 0.7395, 0.3386, 0.7395, 0.3384, 0.7395, 0.3381, 0.7394, 0.3383, 0.7395, 0.3384, 0.7397, 0.3382, 0.7406, 0.3246, 0.7404, 0.3248, 0.7406, 0.3249, 0.7408, 0.3247, 0.9539, 0.1655, 0.9533, 0.1655, 0.9536, 0.1656, 0.9539, 0.1649, 0.7386, 0.2657, 0.7384, 0.2658, 0.7386, 0.266, 0.7387, 0.2658, 0.7388, 0.2659, 0.7388, 0.2661, 0.739, 0.2661, 0.739, 0.2659, 0.739, 0.2661, 0.7392, 0.266, 0.7391, 0.2658, 0.7423, 0.2979, 0.7422, 0.2974, 0.7422, 0.2974, 0.7423, 0.2979, 0.7422, 0.2974, 0.7423, 0.2979, 0.7432, 0.2975, 0.7429, 0.297, 0.736, 0.335, 0.7361, 0.3352, 0.7362, 0.3351, 0.7361, 0.335, 0.7358, 0.3349, 0.7357, 0.3351, 0.7358, 0.3351, 0.7359, 0.335, 0.9533, 0.1655, 0.9536, 0.1656, 0.9534, 0.1657, 0.9604, 0.1961, 0.9602, 0.1947, 0.9598, 0.1953, 0.96, 0.1967, 0.9625, 0.2302, 0.9626, 0.2304, 0.9623, 0.2307, 0.9622, 0.2306, 0.9609, 0.1969, 0.9614, 0.1973, 0.961, 0.1978, 0.9605, 0.1974, 0.669, 0.3303, 0.6691, 0.3301, 0.669, 0.3303, 0.9607, 0.2337, 0.9611, 0.2334, 0.9613, 0.2336, 0.961, 0.234, 0.9621, 0.1684, 0.9625, 0.1681, 0.9624, 0.1685, 0.9546, 0.1655, 0.9573, 0.1698, 0.957, 0.1704, 0.9539, 0.1655, 0.9605, 0.1742, 0.9607, 0.1744, 0.9604, 0.1748, 0.9602, 0.1747, 0.9542, 0.1643, 0.9547, 0.1647, 0.9544, 0.1652, 0.9539, 0.1649, 0.9624, 0.1685, 0.9625, 0.1681, 0.9627, 0.1681, 0.9628, 0.1685, 0.9536, 0.1656, 0.9538, 0.1661, 0.9534, 0.1657, 0.9602, 0.1747, 0.9604, 0.1748, 0.9603, 0.1752, 0.9601, 0.1751, 0.9539, 0.1649, 0.9544, 0.1652, 0.9542, 0.1657, 0.9536, 0.1656, 0.7413, 0.2698, 0.7424, 0.2719, 0.7424, 0.2714, 0.7414, 0.2703, 0.6692, 0.3303, 0.6691, 0.3301, 0.6693, 0.3303, 0.9628, 0.1685, 0.9627, 0.1681, 0.9629, 0.168, 0.9631, 0.1684, 0.9601, 0.1751, 0.9603, 0.1752, 0.9602, 0.1756, 0.96, 0.1756, 0.7407, 0.2684, 0.7403, 0.2678, 0.7403, 0.2678, 0.7407, 0.2684, 0.7411, 0.2691, 0.7407, 0.2684, 0.7407, 0.2684, 0.7411, 0.2691, 0.7413, 0.2698, 0.7411, 0.2691, 0.7411, 0.2691, 0.7413, 0.2698, 0.7436, 0.2714, 0.7424, 0.2714, 0.7424, 0.2719, 0.7436, 0.2719, 0.7381, 0.2572, 0.7367, 0.2578, 0.7368, 0.2577, 0.7379, 0.2572, 0.9542, 0.1657, 0.9541, 0.1663, 0.954, 0.1659, 0.9536, 0.1656, 0.9542, 0.1657, 0.954, 0.1659, 0.9541, 0.1663, 0.9538, 0.1661, 0.954, 0.1659, 0.7387, 0.3323, 0.7401, 0.3317, 0.7403, 0.3319, 0.7387, 0.3326, 0.6758, 0.3315, 0.676, 0.3311, 0.6765, 0.3312, 0.9538, 0.1661, 0.9536, 0.1656, 0.954, 0.1659, 0.7383, 0.3277, 0.7383, 0.3275, 0.7386, 0.3274, 0.7387, 0.3275, 0.7379, 0.3277, 0.7379, 0.3275, 0.7383, 0.3275, 0.7383, 0.3277, 0.7374, 0.3275, 0.7375, 0.3274, 0.7379, 0.3275, 0.7379, 0.3277, 0.7418, 0.3389, 0.7419, 0.3388, 0.7422, 0.339, 0.7421, 0.3392, 0.7393, 0.3386, 0.7395, 0.3386, 0.7394, 0.3389, 0.7392, 0.3389, 0.7394, 0.3383, 0.7395, 0.3384, 0.7395, 0.3386, 0.7393, 0.3386, 0.7395, 0.3381, 0.7397, 0.3382, 0.7395, 0.3384, 0.7394, 0.3383, 0.7406, 0.3246, 0.7408, 0.3247, 0.7406, 0.3249, 0.7404, 0.3248, 0.9539, 0.1655, 0.9539, 0.1649, 0.9536, 0.1656, 0.9533, 0.1655, 0.7386, 0.2657, 0.7387, 0.2658, 0.7386, 0.266, 0.7384, 0.2658, 0.739, 0.2659, 0.739, 0.2661, 0.7388, 0.2661, 0.739, 0.2659, 0.7391, 0.2658, 0.7392, 0.266, 0.739, 0.2661, 0.7422, 0.2974, 0.7429, 0.297, 0.7432, 0.2975, 0.7423, 0.2979, 0.736, 0.335, 0.7361, 0.335, 0.7362, 0.3351, 0.7361, 0.3352, 0.7358, 0.3349, 0.7359, 0.335, 0.7358, 0.3351, 0.7357, 0.3351, 0.7336, 0.2719, 0.7337, 0.2714, 0.7337, 0.2714, 0.7336, 0.2719, 0.669, 0.3303, 0.6691, 0.3301, 0.669, 0.3303, 0.9607, 0.2337, 0.9611, 0.2334, 0.9613, 0.2336, 0.961, 0.234, 0.9621, 0.1684, 0.9623, 0.168, 0.9624, 0.1685, 0.9624, 0.1685, 0.9625, 0.1681, 0.9627, 0.1681, 0.9628, 0.1685, 0.6692, 0.3303, 0.6691, 0.3301, 0.6693, 0.3303, 0.9628, 0.1685, 0.9627, 0.1681, 0.9629, 0.168, 0.9631, 0.1684, 0.9609, 0.2303, 0.9609, 0.2303, 0.9607, 0.2299, 0.7386, 0.2657, 0.7387, 0.2658, 0.7386, 0.266, 0.7384, 0.2658, 0.7388, 0.2659, 0.739, 0.2661, 0.7388, 0.2661, 0.739, 0.2659, 0.7391, 0.2658, 0.7392, 0.266, 0.739, 0.2661, 0.736, 0.335, 0.7361, 0.335, 0.7362, 0.3351, 0.7361, 0.3352, 0.7358, 0.3349, 0.7359, 0.335, 0.7358, 0.3351, 0.7357, 0.3351, 0.669, 0.3303, 0.669, 0.3303, 0.6691, 0.3301, 0.9607, 0.2337, 0.961, 0.234, 0.9613, 0.2336, 0.9611, 0.2334, 0.9621, 0.1684, 0.9624, 0.1685, 0.9625, 0.1681, 0.9624, 0.1685, 0.9628, 0.1685, 0.9627, 0.1681, 0.9625, 0.1681, 0.6692, 0.3303, 0.6693, 0.3303, 0.6691, 0.3301, 0.9628, 0.1685, 0.9631, 0.1684, 0.9629, 0.168, 0.9627, 0.1681, 0.7386, 0.2657, 0.7384, 0.2658, 0.7386, 0.266, 0.7387, 0.2658, 0.739, 0.2659, 0.7388, 0.2661, 0.739, 0.2661, 0.739, 0.2659, 0.739, 0.2661, 0.7392, 0.266, 0.7391, 0.2658, 0.736, 0.335, 0.7361, 0.3352, 0.7362, 0.3351, 0.7361, 0.335, 0.7358, 0.3349, 0.7357, 0.3351, 0.7358, 0.3351, 0.7359, 0.335])
me_sphere_002.materials.append(mat_avatarwearables_tx)
me_sphere_002.materials.append(mat_avatarwearables_tx_emission)
me_sphere_002.update()

# ---- objects
ob_asym = bpy.data.objects.new('asym', me_sphere_007)
ob_sym = bpy.data.objects.new('sym', me_sphere_002)

# ---- transforms, parenting, visibility, modifiers, constraints
ob_asym.location = (0.0, 0.0, 0.0)
_m = ob_asym.modifiers.new('Auto Smooth', 'NODES')
_m.node_group = ng_auto_smooth
_gi = [s.identifier for s in ng_auto_smooth.interface.items_tree if s.item_type == 'SOCKET' and s.in_out == 'INPUT']
_m[_gi[1]] = 3.129  # Angle
ob_sym.location = (0.0, 0.0, 0.0)
_m = ob_sym.modifiers.new('Mirror', 'MIRROR')
_m.use_axis = (False, True, False)
_m = ob_sym.modifiers.new('Auto Smooth', 'NODES')
_m.node_group = ng_auto_smooth
_gi = [s.identifier for s in ng_auto_smooth.interface.items_tree if s.item_type == 'SOCKET' and s.in_out == 'INPUT']
_m[_gi[1]] = 3.129  # Angle

# ---- collection membership
col_collection.objects.link(ob_asym)
col_collection.objects.link(ob_sym)

# ---- scene / render settings (as saved in the file)
scene.frame_start = 0; scene.frame_end = 250; scene.frame_set(2)
scene.render.engine = 'BLENDER_EEVEE_NEXT'
scene.render.image_settings.color_management = 'OVERRIDE'
scene.render.fps = 30
scene.cycles.use_denoising = False
scene.cycles.sampling_pattern = 'TABULATED_SOBOL'
scene.view_settings.view_transform = 'Filmic'
bpy.context.view_layer.update()

# ---- added for rendering (the .blend has no active camera and no usable light): camera, sun
cam_auto = bpy.data.cameras.new('AutoCamera')
cam_auto.lens = 50.0
cam_auto.sensor_width = 36.0
cam_auto.clip_end = 1000.0
ob_auto_camera = bpy.data.objects.new('AutoCamera', cam_auto)
scene.collection.objects.link(ob_auto_camera)
ob_auto_camera.location = (0.339732, -0.407678, 0.271785)
ob_auto_camera.rotation_euler = (1.09748, -7.21219e-08, 0.694738)
scene.camera = ob_auto_camera
light_auto_sun = bpy.data.lights.new('AutoSun', 'SUN')
light_auto_sun.energy = 3.0
light_auto_sun.angle = 0.0523599
ob_auto_sun = bpy.data.objects.new('AutoSun', light_auto_sun)
scene.collection.objects.link(ob_auto_sun)
ob_auto_sun.rotation_euler = (0.872665, 0.174533, 0.523599)
bpy.context.view_layer.update()
